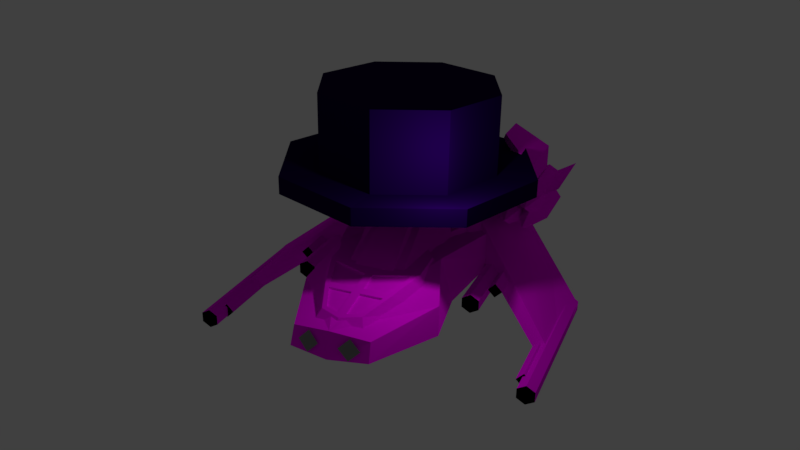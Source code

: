# Source: ShipDemo.blend  (saved by Blender 2.80.75; exported with 4.5.12 LTS)
import bpy
from mathutils import Matrix  # noqa: F401  (used for matrix-valued properties, if any)

bpy.ops.wm.read_factory_settings(use_empty=True)
scene = bpy.context.scene
scene.name = 'Scene'

# ---- collections
col_collection_1 = bpy.data.collections.new('Collection 1'); scene.collection.children.link(col_collection_1)

# ---- images (referenced by path relative to the original .blend; pixels are not part of the script)
import os
ASSET_DIR = os.environ.get("B2B_ASSET_DIR", "")  # directory of the original .blend (textures are referenced by path, not embedded)
HERE = os.path.dirname(os.path.abspath(__file__))  # packed textures are extracted next to this script under _unpacked/

def load_image(name, relpath, width, height, colorspace="sRGB"):
    """Load a texture the original file referenced (path relative to the .blend, or extracted next to this script)."""
    p = next((c for c in (os.path.join(HERE, relpath), os.path.join(ASSET_DIR, relpath)) if relpath and os.path.exists(c)), "")
    if p:
        img = bpy.data.images.load(p, check_existing=True)
        img.name = name
    else:  # same state as the original file: an image datablock whose file is absent (Cycles renders it pink)
        img = bpy.data.images.new(name, width, height)
        img.source = "FILE"
        img.filepath = "//" + (relpath or name)
    img.colorspace_settings.name = colorspace
    return img
img_glow04_png = load_image('GLOW04.png', 'GLOW04.png', 1024, 1024, 'sRGB')
img_ship1_1_png = load_image('ship1-1.png', 'ship1-1.png', 1024, 1024, 'sRGB')
img_ship1_2_png = load_image('ship1-2.png', 'ship1-2.png', 1024, 1024, 'sRGB')
img_ship1_3_png = load_image('ship1-3.png', 'ship1-3.png', 1024, 1024, 'sRGB')
img_ship1_4_png = load_image('ship1-4.png', 'ship1-4.png', 1024, 1024, 'sRGB')
img_ship1_5_png = load_image('ship1-5.png', 'ship1-5.png', 1024, 1024, 'sRGB')

# ---- materials (node trees are filled in below, after node groups)
mat_purple = bpy.data.materials.new('PURPLE')
mat_purple.alpha_threshold = 0.0
mat_purple.use_transparent_shadow = False
mat_purple.diffuse_color = (0.009177, 0.0, 0.04696, 1.0)
mat_purple.roughness = 0.5
mat_glow04 = bpy.data.materials.new('GLOW04')
mat_glow04.alpha_threshold = 0.0
mat_glow04.use_transparent_shadow = False
mat_glow04.roughness = 0.5
mat_ship1_1 = bpy.data.materials.new('SHIP1-1')
mat_ship1_1.alpha_threshold = 0.0
mat_ship1_1.use_transparent_shadow = False
mat_ship1_1.roughness = 0.5
mat_ship1_1.specular_intensity = 0.5208
mat_ship1_2 = bpy.data.materials.new('SHIP1-2')
mat_ship1_2.alpha_threshold = 0.0
mat_ship1_2.use_transparent_shadow = False
mat_ship1_2.roughness = 0.5
mat_ship1_2.specular_intensity = 0.0
mat_ship1_3 = bpy.data.materials.new('SHIP1-3')
mat_ship1_3.alpha_threshold = 0.0
mat_ship1_3.use_transparent_shadow = False
mat_ship1_3.roughness = 0.5
mat_ship1_3.specular_intensity = 0.0
mat_ship1_4 = bpy.data.materials.new('SHIP1-4')
mat_ship1_4.alpha_threshold = 0.0
mat_ship1_4.use_transparent_shadow = False
mat_ship1_4.roughness = 0.5
mat_ship1_4.specular_intensity = 0.0
mat_ship1_5 = bpy.data.materials.new('SHIP1-5')
mat_ship1_5.alpha_threshold = 0.0
mat_ship1_5.use_transparent_shadow = False
mat_ship1_5.roughness = 0.5
mat_ship1_5.specular_intensity = 0.0
mat_black = bpy.data.materials.new('BLACK')
mat_black.alpha_threshold = 0.0
mat_black.use_transparent_shadow = False
mat_black.diffuse_color = (0.0, 0.0, 0.0, 1.0)
mat_black.roughness = 0.5
mat_black_002 = bpy.data.materials.new('BLACK.002')
mat_black_002.alpha_threshold = 0.0
mat_black_002.use_transparent_shadow = False
mat_black_002.diffuse_color = (0.0, 0.0, 0.0, 1.0)
mat_black_002.roughness = 0.5
mat_gray = bpy.data.materials.new('GRAY')
mat_gray.alpha_threshold = 0.0
mat_gray.use_transparent_shadow = False
mat_gray.diffuse_color = (0.233, 0.233, 0.233, 1.0)
mat_gray.roughness = 0.5
mat_gray.specular_intensity = 0.0

# ---- material node trees
mat_glow04.use_nodes = True; mat_glow04.node_tree.nodes.clear()
_N = mat_glow04.node_tree.nodes; _L = mat_glow04.node_tree.links
n0 = _N.new('ShaderNodeOutputMaterial'); n0.name = 'Material Output'; n0.location = (300, 300)
n1 = _N.new('ShaderNodeBsdfDiffuse'); n1.name = 'Diffuse BSDF'; n1.location = (10, 300)
n1.inputs[1].default_value = 0.5
n2 = _N.new('ShaderNodeTexImage'); n2.name = 'Image Texture'; n2.location = (-280, 280)
n2.image = img_glow04_png
n2.interpolation = 'Closest'
n3 = _N.new('ShaderNodeTexCoord'); n3.name = 'Texture Coordinate'; n3.location = (-470, 280)
_L.new(n1.outputs[0], n0.inputs[0])
_L.new(n2.outputs[0], n1.inputs[0])
_L.new(n3.outputs[2], n2.inputs[0])
n0.is_active_output = True
mat_ship1_1.use_nodes = True; mat_ship1_1.node_tree.nodes.clear()
_N = mat_ship1_1.node_tree.nodes; _L = mat_ship1_1.node_tree.links
n0 = _N.new('ShaderNodeOutputMaterial'); n0.name = 'Material Output'; n0.location = (300, 300)
n1 = _N.new('ShaderNodeBsdfDiffuse'); n1.name = 'Diffuse BSDF'; n1.location = (10, 300)
n1.inputs[1].default_value = 0.5
n2 = _N.new('ShaderNodeTexImage'); n2.name = 'Image Texture'; n2.location = (-280, 280)
n2.image = img_ship1_1_png
n2.interpolation = 'Closest'
n3 = _N.new('ShaderNodeTexCoord'); n3.name = 'Texture Coordinate'; n3.location = (-470, 280)
_L.new(n1.outputs[0], n0.inputs[0])
_L.new(n2.outputs[0], n1.inputs[0])
_L.new(n3.outputs[2], n2.inputs[0])
n0.is_active_output = True
mat_ship1_2.use_nodes = True; mat_ship1_2.node_tree.nodes.clear()
_N = mat_ship1_2.node_tree.nodes; _L = mat_ship1_2.node_tree.links
n0 = _N.new('ShaderNodeOutputMaterial'); n0.name = 'Material Output'; n0.location = (300, 300)
n1 = _N.new('ShaderNodeBsdfDiffuse'); n1.name = 'Diffuse BSDF'; n1.location = (10, 300)
n1.inputs[1].default_value = 0.5
n2 = _N.new('ShaderNodeTexImage'); n2.name = 'Image Texture'; n2.location = (-280, 280)
n2.image = img_ship1_2_png
n2.interpolation = 'Closest'
_L.new(n1.outputs[0], n0.inputs[0])
_L.new(n2.outputs[0], n1.inputs[0])
n0.is_active_output = True
mat_ship1_3.use_nodes = True; mat_ship1_3.node_tree.nodes.clear()
_N = mat_ship1_3.node_tree.nodes; _L = mat_ship1_3.node_tree.links
n0 = _N.new('ShaderNodeOutputMaterial'); n0.name = 'Material Output'; n0.location = (300, 300)
n1 = _N.new('ShaderNodeBsdfDiffuse'); n1.name = 'Diffuse BSDF'; n1.location = (10, 300)
n1.inputs[1].default_value = 5.0
n2 = _N.new('ShaderNodeTexImage'); n2.name = 'Image Texture'; n2.location = (-280, 280)
n2.image = img_ship1_3_png
n2.interpolation = 'Closest'
_L.new(n1.outputs[0], n0.inputs[0])
_L.new(n2.outputs[0], n1.inputs[0])
n0.is_active_output = True
mat_ship1_4.use_nodes = True; mat_ship1_4.node_tree.nodes.clear()
_N = mat_ship1_4.node_tree.nodes; _L = mat_ship1_4.node_tree.links
n0 = _N.new('ShaderNodeOutputMaterial'); n0.name = 'Material Output'; n0.location = (300, 300)
n1 = _N.new('ShaderNodeBsdfDiffuse'); n1.name = 'Diffuse BSDF'; n1.location = (10, 300)
n1.inputs[1].default_value = 0.5
n2 = _N.new('ShaderNodeTexImage'); n2.name = 'Image Texture'; n2.location = (-280, 280)
n2.image = img_ship1_4_png
n2.interpolation = 'Closest'
_L.new(n1.outputs[0], n0.inputs[0])
_L.new(n2.outputs[0], n1.inputs[0])
n0.is_active_output = True
mat_ship1_5.use_nodes = True; mat_ship1_5.node_tree.nodes.clear()
_N = mat_ship1_5.node_tree.nodes; _L = mat_ship1_5.node_tree.links
n0 = _N.new('ShaderNodeOutputMaterial'); n0.name = 'Material Output'; n0.location = (300, 300)
n1 = _N.new('ShaderNodeBsdfDiffuse'); n1.name = 'Diffuse BSDF'; n1.location = (10, 300)
n1.inputs[1].default_value = 0.5
n2 = _N.new('ShaderNodeTexImage'); n2.name = 'Image Texture'; n2.location = (-280, 280)
n2.image = img_ship1_5_png
n2.interpolation = 'Closest'
_L.new(n1.outputs[0], n0.inputs[0])
_L.new(n2.outputs[0], n1.inputs[0])
n0.is_active_output = True

# ---- world
world_world = bpy.data.worlds.new('World'); scene.world = world_world
world_world.color = (0.05088, 0.05088, 0.05088)
world_world.use_sun_shadow = False
world_world.sun_shadow_jitter_overblur = 0.0
world_world.cycles.sampling_method = 'MANUAL'

# ---- cameras
cam_camera = bpy.data.cameras.new('Camera')
cam_camera.clip_end = 100.0
cam_camera.lens = 35.0
cam_camera.sensor_width = 32.0
cam_camera.sensor_height = 18.0
cam_camera.ortho_scale = 7.314
cam_camera.dof.focus_distance = 0.0
cam_camera.dof.aperture_fstop = 128.0

# ---- lights
light_lamp = bpy.data.lights.new('Lamp', 'POINT')
light_lamp.transmission_factor = 0.0
light_lamp.cutoff_distance = 30.0
light_lamp.energy = 100.0
light_lamp.shadow_buffer_clip_start = 1.001
light_lamp.shadow_soft_size = 0.1
light_lamp.shadow_maximum_resolution = 0.006
light_lamp.use_absolute_resolution = True

# ---- meshes
me_cylinder = bpy.data.meshes.new('Cylinder')
me_cylinder.from_pydata([(5.393e-09, 2.0, -0.2537), (5.393e-09, 2.0, 1.746), (1.414, 1.414, -0.2537), (1.414, 1.414, 1.746), (2.0, -9.04e-08, -0.2537), (2.0, -9.04e-08, 1.746), (1.414, -1.414, -0.2537), (1.414, -1.414, 1.746), (-1.695e-07, -2.0, -0.2537), (-1.695e-07, -2.0, 1.746), (-1.414, -1.414, -0.2537), (-1.414, -1.414, 1.746), (-2.0, 2.087e-08, -0.2537), (-2.0, 2.087e-08, 1.746), (-1.414, 1.414, -0.2537), (-1.414, 1.414, 1.746), (5.393e-09, 2.0, 0.01493), (1.414, 1.414, 0.01493), (2.0, -9.04e-08, 0.01493), (1.414, -1.414, 0.01493), (-1.695e-07, -2.0, 0.01493), (-1.414, -1.414, 0.01493), (-2.0, 2.087e-08, 0.01493), (-1.414, 1.414, 0.01493), (5.075e-08, 2.87, -0.3121), (2.029, 2.029, -0.3121), (2.029, 2.029, 0.07334), (2.87, -1.414e-07, -0.3121), (2.87, -1.414e-07, 0.07334), (2.029, -2.029, -0.3121), (2.029, -2.029, 0.07334), (-2.001e-07, -2.87, -0.3121), (-2.001e-07, -2.87, 0.07334), (-2.029, -2.029, -0.3121), (-2.029, -2.029, 0.07334), (-2.87, 1.828e-08, -0.3121), (-2.87, 1.828e-08, 0.07334), (-2.029, 2.029, -0.3121), (-2.029, 2.029, 0.07334), (5.075e-08, 2.87, 0.07334)], [], [(16, 1, 3, 17), (17, 3, 5, 18), (18, 5, 7, 19), (19, 7, 9, 20), (20, 9, 11, 21), (21, 11, 13, 22), (3, 1, 15, 13, 11, 9, 7, 5), (22, 13, 15, 23), (23, 15, 1, 16), (0, 2, 4, 6, 8, 10, 12, 14), (0, 14, 37, 24), (6, 4, 27, 29), (19, 20, 32, 30), (10, 8, 31, 33), (20, 21, 34, 32), (21, 22, 36, 34), (14, 12, 35, 37), (4, 2, 25, 27), (37, 38, 39, 24), (35, 36, 38, 37), (33, 34, 36, 35), (31, 32, 34, 33), (29, 30, 32, 31), (27, 28, 30, 29), (25, 26, 28, 27), (24, 39, 26, 25), (18, 19, 30, 28), (2, 0, 24, 25), (17, 18, 28, 26), (12, 10, 33, 35), (16, 17, 26, 39), (23, 16, 39, 38), (8, 6, 29, 31), (22, 23, 38, 36)])
me_cylinder.materials.append(mat_purple)
me_cylinder.use_remesh_preserve_volume = False
me_cylinder.use_remesh_preserve_attributes = False
me_cylinder.use_mirror_vertex_groups = False
me_cylinder.update()
me_cube = bpy.data.meshes.new('Cube')
me_cube.from_pydata([(1.324, -1.0, -1.08), (1.0, -0.9964, -0.1422), (1.387, 0.3591, -1.08), (1.166, 0.6529, -0.04559), (0.9568, -0.5804, -1.08), (0.6703, -0.5696, -0.09567), (0.6358, -3.694, -0.9377), (0.4356, -3.302, -0.4775), (1.0, -1.727, -0.2063), (1.328, -1.727, -1.0), (1.182, 3.134, -0.8496), (1.166, 3.134, -0.04559), (1.677, 0.5335, -0.8056), (1.42, 0.9941, -0.04467), (3.423, -1.068, -1.928), (3.589, -1.068, -1.672), (3.422, 0.9949, -1.928), (3.589, 0.8169, -1.672), (0.9028, 2.487, -0.07005), (0.7178, -2.596, -0.3419), (1.535, 3.385, -0.7935), (1.535, 3.385, -0.04497), (1.092, 2.728, -0.2286), (0.9028, 1.857, -0.07005), (1.092, 1.698, -0.2286), (2.421, 1.241, 0.8167), (2.15, 1.434, 0.9753), (2.421, 2.852, 0.8167), (2.15, 2.614, 0.9753), (2.418, 1.241, 1.315), (2.115, 1.456, 1.241), (2.418, 2.852, 1.315), (2.115, 2.599, 1.241), (1.705, 1.566, 1.901), (1.636, 1.66, 1.75), (1.705, 2.414, 1.901), (1.636, 2.294, 1.75), (0.4224, -1.798, -0.2179), (0.3782, 1.085, -0.05042), (0.2731, 0.4813, 0.5996), (0.6165, -0.00595, -0.0785), (0.2731, -0.1821, 0.5996), (1.038, 2.846, -0.6148), (0.6479, 2.846, -0.7765), (0.6479, 2.125, 0.229), (0.6479, 3.818, -0.7765), (0.8983, 2.125, 0.1253), (1.038, 3.818, -0.6148), (1.125, 2.489, -0.1882), (1.2, 3.818, -0.2243), (0.9856, 2.489, 0.1494), (1.038, 3.818, 0.1662), (0.6479, 2.489, 0.2893), (0.6479, 3.818, 0.3279), (0.3103, 2.489, 0.1494), (0.2574, 3.818, 0.1662), (0.1704, 2.489, -0.1882), (0.0957, 3.818, -0.2243), (1.002, 2.125, -0.125), (0.2574, 3.818, -0.6148), (1.2, 2.846, -0.2243), (1.038, 2.846, 0.1662), (0.6479, 2.846, 0.3279), (0.2574, 2.846, 0.1662), (0.0957, 2.846, -0.2243), (0.2574, 2.846, -0.6148), (0.3976, 2.125, 0.1253), (0.2939, 2.125, -0.125), (0.6479, 1.429, -0.05886), (0.08589, -2.042, -0.2553), (0.8406, -1.815, -0.22), (0.08589, -2.51, -0.3284), (0.6601, -2.51, -0.3284), (0.5885, -2.683, -0.3555), (0.3675, -3.227, -0.4628), (0.08781, -3.315, -0.4796), (0.08771, -2.683, -0.3555), (0.08587, -2.033, -0.3023), (0.8406, -1.807, -0.2669), (0.08587, -2.501, -0.3753), (0.6601, -2.501, -0.3753), (0.5885, -2.675, -0.4024), (0.3675, -3.219, -0.5097), (0.0878, -3.307, -0.5266), (0.0877, -2.675, -0.4024), (2.407, 1.391, 0.1932), (2.407, 3.186, 0.1932), (2.642, 1.391, 0.3286), (2.642, 3.186, 0.3286), (2.642, 1.391, 0.5994), (2.642, 3.186, 0.5994), (2.407, 1.391, 0.7347), (2.407, 3.186, 0.7347), (2.173, 1.391, 0.5994), (2.173, 3.186, 0.5994), (2.173, 1.391, 0.3286), (2.173, 3.186, 0.3286), (3.381, -2.64, -1.934), (3.381, 1.226, -1.718), (3.381, -2.64, -1.718), (2.407, 0.9291, 0.464), (3.568, 1.226, -1.61), (3.568, -2.64, -1.61), (3.755, 1.226, -1.718), (3.755, -2.64, -1.718), (3.755, 1.226, -1.934), (3.755, -2.64, -1.934), (3.568, 1.226, -2.042), (3.568, -2.64, -2.042), (3.381, 1.226, -1.934), (1.727, -1.15, -1.08), (1.727, 0.7233, -0.8643), (1.727, -1.15, -0.8643), (1.914, 0.7233, -0.7562), (1.914, -1.15, -0.7562), (2.101, 0.7233, -0.8643), (2.101, -1.15, -0.8643), (2.101, 0.7233, -1.08), (2.101, -1.15, -1.08), (1.914, 0.7233, -1.189), (1.914, -1.15, -1.189), (1.727, 0.7233, -1.08), (1.914, 1.053, -0.9724), (1.966, 1.391, -0.181), (1.966, 3.186, -0.181), (2.2, 1.391, -0.04561), (2.2, 3.186, -0.04561), (2.2, 1.391, 0.2251), (2.2, 3.186, 0.2251), (1.966, 1.391, 0.3605), (1.966, 3.186, 0.3605), (1.731, 1.391, 0.2251), (1.731, 3.186, 0.2251), (1.731, 1.391, -0.04561), (1.731, 3.186, -0.04561), (1.966, 0.9291, 0.08977), (-1.324, -1.0, -1.08), (-1.0, -0.9964, -0.1422), (-1.387, 0.3591, -1.08), (-1.166, 0.6529, -0.04559), (-0.9568, -0.5804, -1.08), (-0.6703, -0.5696, -0.09567), (-0.6358, -3.694, -0.9377), (-0.4356, -3.302, -0.4775), (-1.0, -1.727, -0.2063), (-1.328, -1.727, -1.0), (-1.182, 3.134, -0.8496), (-1.166, 3.134, -0.04559), (0.0, -3.857, -0.9377), (0.0, -3.466, -0.5077), (0.0, -1.727, -0.2063), (0.0, 2.76, -0.8496), (0.0, 2.831, -0.04559), (-1.677, 0.5335, -0.8056), (-1.42, 0.9941, -0.04467), (-3.423, -1.068, -1.928), (-3.589, -1.068, -1.672), (-3.422, 0.9949, -1.928), (-3.589, 0.8169, -1.672), (-0.9028, 2.487, -0.07005), (-0.7178, -2.596, -0.3419), (-1.535, 3.385, -0.7935), (-1.535, 3.385, -0.04497), (-1.092, 2.728, -0.2286), (-0.9028, 1.857, -0.07005), (-1.092, 1.698, -0.2286), (-2.421, 1.241, 0.8167), (-2.15, 1.434, 0.9753), (-2.421, 2.852, 0.8167), (-2.15, 2.614, 0.9753), (-2.418, 1.241, 1.315), (-2.115, 1.456, 1.241), (-2.418, 2.852, 1.315), (-2.115, 2.599, 1.241), (-1.705, 1.566, 1.901), (-1.636, 1.66, 1.75), (-1.705, 2.414, 1.901), (-1.636, 2.294, 1.75), (-0.4224, -1.798, -0.2179), (-0.3782, 1.085, -0.05042), (-0.2731, 0.4813, 0.5996), (-0.6165, -0.00595, -0.0785), (-0.2731, -0.1821, 0.5996), (-1.038, 2.846, -0.6148), (-0.6479, 2.846, -0.7765), (-0.6479, 2.118, 0.2306), (-0.6479, 3.818, -0.7765), (-0.9004, 2.118, 0.126), (-1.038, 3.818, -0.6148), (-1.121, 2.489, -0.1861), (-1.2, 3.818, -0.2243), (-0.9825, 2.489, 0.1485), (-1.038, 3.818, 0.1662), (-0.6479, 2.489, 0.2871), (-0.6479, 3.818, 0.3279), (-0.3133, 2.489, 0.1485), (-0.2574, 3.818, 0.1662), (-0.1747, 2.489, -0.1861), (-0.0957, 3.818, -0.2243), (-1.005, 2.118, -0.1265), (-0.2574, 3.818, -0.6148), (-1.2, 2.846, -0.2243), (-1.038, 2.846, 0.1662), (-0.6479, 2.846, 0.3279), (-0.2574, 2.846, 0.1662), (-0.0957, 2.846, -0.2243), (-0.2574, 2.846, -0.6148), (-0.3954, 2.118, 0.126), (-0.2909, 2.118, -0.1265), (-0.6479, 1.429, -0.05886), (-0.08589, -2.042, -0.2553), (-0.8406, -1.815, -0.22), (-0.08589, -2.51, -0.3284), (-0.6601, -2.51, -0.3284), (-0.5885, -2.683, -0.3555), (-0.3675, -3.227, -0.4628), (-0.08781, -3.315, -0.4796), (-0.08771, -2.683, -0.3555), (0.08781, -3.315, -0.4796), (-0.08781, -3.315, -0.4796), (-0.08587, -2.033, -0.3023), (-0.8406, -1.807, -0.2669), (-0.08587, -2.501, -0.3753), (-0.6601, -2.501, -0.3753), (-0.5885, -2.675, -0.4024), (-0.3675, -3.219, -0.5097), (-0.0878, -3.307, -0.5266), (-0.0877, -2.675, -0.4024), (-2.407, 1.391, 0.1932), (-2.407, 3.186, 0.1932), (-2.642, 1.391, 0.3286), (-2.642, 3.186, 0.3286), (-2.642, 1.391, 0.5994), (-2.642, 3.186, 0.5994), (-2.407, 1.391, 0.7347), (-2.407, 3.186, 0.7347), (-2.173, 1.391, 0.5994), (-2.173, 3.186, 0.5994), (-2.173, 1.391, 0.3286), (-2.173, 3.186, 0.3286), (-3.381, -2.64, -1.934), (-3.381, 1.226, -1.718), (-3.381, -2.64, -1.718), (-2.407, 0.9291, 0.464), (-3.568, 1.226, -1.61), (-3.568, -2.64, -1.61), (-3.755, 1.226, -1.718), (-3.755, -2.64, -1.718), (-3.755, 1.226, -1.934), (-3.755, -2.64, -1.934), (-3.568, 1.226, -2.042), (-3.568, -2.64, -2.042), (-3.381, 1.226, -1.934), (-1.727, -1.15, -1.08), (-1.727, 0.7233, -0.8643), (-1.727, -1.15, -0.8643), (-1.914, 0.7233, -0.7562), (-1.914, -1.15, -0.7562), (-2.101, 0.7233, -0.8643), (-2.101, -1.15, -0.8643), (-2.101, 0.7233, -1.08), (-2.101, -1.15, -1.08), (-1.914, 0.7233, -1.189), (-1.914, -1.15, -1.189), (-1.727, 0.7233, -1.08), (-1.914, 1.053, -0.9724), (-1.966, 1.391, -0.181), (-1.966, 3.186, -0.181), (-2.2, 1.391, -0.04561), (-2.2, 3.186, -0.04561), (-2.2, 1.391, 0.2251), (-2.2, 3.186, 0.2251), (-1.966, 1.391, 0.3605), (-1.966, 3.186, 0.3605), (-1.731, 1.391, 0.2251), (-1.731, 3.186, 0.2251), (-1.731, 1.391, -0.04561), (-1.731, 3.186, -0.04561), (-1.966, 0.9291, 0.08977)], [(216, 219), (75, 218)], [(22, 18, 28, 27), (4, 5, 1, 0), (25, 27, 31, 29), (138, 151, 2), (2, 4, 140, 138), (2, 3, 5, 4), (0, 1, 8, 9), (151, 152, 11, 10), (10, 11, 21, 20), (151, 138, 146), (8, 1, 150), (149, 218, 219), (6, 7, 149, 148), (3, 152, 139), (137, 150, 1), (16, 20, 21, 17), (3, 2, 12, 13), (8, 150, 69, 70), (120, 119, 117, 118), (20, 16, 14, 12), (13, 12, 14, 15), (6, 9, 8, 19, 7), (3, 13, 21, 11), (25, 26, 23, 24), (15, 17, 21, 13), (2, 10, 20, 12), (11, 152, 3), (22, 27, 25, 24), (28, 18, 23, 26), (31, 32, 36, 35), (26, 25, 29, 30), (27, 28, 32, 31), (28, 26, 30, 32), (35, 36, 34, 33), (32, 30, 34, 36), (29, 31, 35, 33), (30, 29, 33, 34), (40, 41, 37), (38, 39, 41, 40), (48, 50, 46, 58), (43, 45, 47, 42), (48, 60, 61, 50), (42, 47, 49, 60), (50, 61, 62, 52), (60, 49, 51, 61), (58, 46, 68), (52, 62, 63, 54), (61, 51, 53, 62), (46, 44, 68), (54, 63, 64, 56), (62, 53, 55, 63), (66, 67, 68), (54, 56, 67, 66), (63, 55, 57, 64), (50, 52, 44, 46), (64, 57, 59, 65), (52, 54, 66, 44), (65, 59, 45, 43), (44, 66, 68), (188, 190, 192, 194, 196, 198, 200, 186), (69, 71, 79, 77), (19, 72, 73), (75, 74, 82, 83), (7, 19, 73, 74), (149, 7, 74, 218), (69, 150, 210), (19, 8, 70, 72), (72, 71, 76, 73), (78, 77, 79, 80), (81, 84, 83, 82), (70, 69, 77, 78), (76, 75, 83, 84), (74, 73, 81, 82), (72, 70, 78, 80), (71, 72, 80, 79), (73, 76, 84, 81), (85, 86, 88, 87), (87, 88, 90, 89), (89, 90, 92, 91), (91, 92, 94, 93), (88, 86, 96, 94, 92, 90), (93, 94, 96, 95), (95, 96, 86, 85), (87, 89, 100), (108, 107, 105, 106), (93, 95, 100), (85, 87, 100), (89, 91, 100), (95, 85, 100), (91, 93, 100), (102, 101, 98, 99), (104, 103, 101, 102), (106, 105, 103, 104), (108, 106, 104, 102, 99, 97), (99, 98, 109, 97), (97, 109, 107, 108), (98, 101, 103, 105, 107, 109), (114, 113, 111, 112), (116, 115, 113, 114), (118, 117, 115, 116), (120, 118, 116, 114, 112, 110), (112, 111, 121, 110), (110, 121, 119, 120), (119, 121, 122), (117, 119, 122), (121, 111, 122), (123, 124, 126, 125), (125, 126, 128, 127), (127, 128, 130, 129), (129, 130, 132, 131), (126, 124, 134, 132, 130, 128), (131, 132, 134, 133), (133, 134, 124, 123), (125, 127, 135), (131, 133, 135), (123, 125, 135), (127, 129, 135), (133, 123, 135), (129, 131, 135), (163, 168, 169, 159), (140, 136, 137, 141), (166, 170, 172, 168), (4, 0, 136, 140), (0, 9, 145, 136), (138, 140, 141, 139), (148, 142, 145, 9, 6), (136, 145, 144, 137), (151, 146, 147, 152), (146, 161, 162, 147), (10, 2, 151), (144, 150, 137), (219, 218, 76, 217), (142, 148, 149, 143), (5, 3, 139, 141), (219, 215, 143, 149), (157, 158, 162, 161), (139, 154, 153, 138), (144, 211, 210, 150), (263, 261, 260, 262), (161, 153, 155, 157), (154, 156, 155, 153), (142, 143, 160, 144, 145), (139, 147, 162, 154), (166, 165, 164, 167), (156, 154, 162, 158), (138, 153, 161, 146), (139, 152, 147), (163, 165, 166, 168), (169, 167, 164, 159), (172, 176, 177, 173), (167, 171, 170, 166), (168, 172, 173, 169), (169, 173, 171, 167), (176, 174, 175, 177), (173, 177, 175, 171), (170, 174, 176, 172), (171, 175, 174, 170), (181, 178, 182), (179, 181, 182, 180), (189, 199, 187, 191), (184, 183, 188, 186), (189, 191, 202, 201), (183, 201, 190, 188), (191, 193, 203, 202), (201, 202, 192, 190), (199, 209, 187), (193, 195, 204, 203), (202, 203, 194, 192), (187, 209, 185), (195, 197, 205, 204), (203, 204, 196, 194), (207, 209, 208), (195, 207, 208, 197), (204, 205, 198, 196), (191, 187, 185, 193), (205, 206, 200, 198), (193, 185, 207, 195), (206, 184, 186, 200), (185, 209, 207), (210, 220, 222, 212), (160, 214, 213), (216, 226, 225, 215), (143, 215, 214, 160), (212, 217, 76, 71), (212, 71, 69, 210), (1, 5, 141, 137), (160, 213, 211, 144), (213, 214, 217, 212), (221, 223, 222, 220), (224, 225, 226, 227), (211, 221, 220, 210), (217, 227, 226, 216), (215, 225, 224, 214), (213, 223, 221, 211), (212, 222, 223, 213), (214, 224, 227, 217), (228, 230, 231, 229), (230, 232, 233, 231), (232, 234, 235, 233), (234, 236, 237, 235), (231, 233, 235, 237, 239, 229), (236, 238, 239, 237), (238, 228, 229, 239), (230, 243, 232), (251, 249, 248, 250), (236, 243, 238), (228, 243, 230), (232, 243, 234), (238, 243, 228), (234, 243, 236), (245, 242, 241, 244), (247, 245, 244, 246), (249, 247, 246, 248), (251, 240, 242, 245, 247, 249), (242, 240, 252, 241), (240, 251, 250, 252), (241, 252, 250, 248, 246, 244), (257, 255, 254, 256), (259, 257, 256, 258), (261, 259, 258, 260), (263, 253, 255, 257, 259, 261), (255, 253, 264, 254), (253, 263, 262, 264), (262, 265, 264), (260, 265, 262), (264, 265, 254), (266, 268, 269, 267), (268, 270, 271, 269), (270, 272, 273, 271), (272, 274, 275, 273), (269, 271, 273, 275, 277, 267), (274, 276, 277, 275), (276, 266, 267, 277), (268, 278, 270), (274, 278, 276), (266, 278, 268), (270, 278, 272), (276, 278, 266), (272, 278, 274), (38, 179, 180, 39), (41, 39, 180, 182), (37, 41, 182, 178), (49, 47, 45, 59, 57, 55, 53, 51)])
me_cube.polygons.foreach_set('material_index', [1, 1, 1, 1, 1, 3, 1, 1, 1, 1, 1, 1, 1, 1, 1, 1, 1, 1, 4, 1, 1, 1, 1, 1, 5, 1, 1, 1, 1, 1, 1, 1, 1, 1, 1, 1, 1, 2, 3, 1, 5, 1, 5, 1, 5, 1, 1, 5, 1, 1, 5, 1, 1, 5, 1, 5, 1, 5, 1, 0, 1, 1, 1, 1, 1, 1, 1, 1, 1, 1, 1, 1, 1, 1, 1, 1, 4, 4, 4, 4, 6, 4, 4, 4, 4, 4, 4, 4, 4, 4, 4, 4, 4, 6, 4, 4, 4, 4, 4, 4, 6, 4, 4, 4, 4, 4, 4, 4, 4, 4, 6, 4, 4, 4, 4, 4, 4, 4, 4, 1, 1, 1, 1, 1, 3, 1, 1, 1, 1, 1, 1, 1, 1, 1, 1, 1, 1, 1, 4, 1, 1, 1, 1, 1, 5, 1, 1, 1, 1, 1, 1, 1, 1, 1, 1, 1, 1, 2, 3, 1, 5, 1, 5, 1, 5, 1, 1, 5, 1, 1, 5, 1, 1, 5, 1, 5, 1, 5, 1, 1, 1, 1, 1, 1, 1, 1, 1, 1, 1, 1, 1, 1, 1, 1, 1, 1, 4, 4, 4, 4, 6, 4, 4, 4, 4, 4, 4, 4, 4, 4, 4, 4, 4, 6, 4, 4, 4, 4, 4, 4, 6, 4, 4, 4, 4, 4, 4, 4, 4, 4, 6, 4, 4, 4, 4, 4, 4, 4, 4, 1, 1, 3, 0])
_uv = me_cube.uv_layers.new(name='UVMap')
_uv.uv.foreach_set('vector', [-0.5024, -0.3363, -0.327, -0.3363, -0.3303, 0.6614, -0.5321, 0.5406, 1.563, -0.4366, 0.9946, -0.4002, 1.054, -0.6951, 1.604, -0.7441, 0.5705, 0.5934, 1.533, 0.5731, 1.539, 0.8711, 0.5768, 0.8914, 1.267, -0.05082, 0.4964, 1.283, -0.2743, -0.05082, -0.2743, -0.05082, -0.03517, -0.5727, 1.028, -0.5727, 1.267, -0.05082, 0.8681, 0.1192, 1.007, 0.5008, -0.003308, 0.4009, 0.08265, -0.01922, 1.604, -0.7441, 1.054, -0.6951, 1.053, -1.103, 1.528, -1.144, 0.5, 2.164, 0.5, 1.64, 1.303, 1.765, 1.208, 2.23, 1.208, 2.23, 1.303, 1.765, 1.551, 1.867, 1.438, 2.258, 0.4964, 1.283, 1.267, -0.05082, 1.153, 1.491, 1.053, -1.103, 1.054, -0.6951, 0.5, -1.099, 0.5, -2.07, 0.5487, -1.985, 0.4514, -1.985, 0.8793, -2.303, 0.7416, -1.977, 0.5, -2.07, 0.5258, -2.392, 1.147, 0.2212, 0.5, 1.64, -0.1467, 0.2212, -0.05442, -0.6952, 0.5, -1.099, 1.054, -0.6951, 2.856, 3.309, 1.438, 2.258, 1.551, 1.867, 3.021, 3.212, 1.147, 0.2212, 1.542, -0.291, 1.621, -0.04641, 1.316, 0.4063, 1.053, -1.103, 0.5, -1.099, 0.5471, -1.274, 0.9635, -1.151, 0.2121, 0.9987, 0.2121, 0.167, 0.3081, 0.167, 0.3081, 0.9987, -0.4106, 1.634, -1.645, 0.3164, -1.654, -0.8294, -0.494, 0.05042, 1.316, 0.4063, 1.621, -0.04641, 3.041, -0.656, 3.112, -0.4911, 0.9325, -2.27, 1.503, -1.277, 1.053, -1.103, 0.89, -1.581, 0.7416, -1.977, 1.147, 0.2212, 1.316, 0.4063, 1.551, 1.867, 1.303, 1.765, 0.5705, 0.5934, 0.3743, 0.6934, 0.3942, -0.3816, 0.5377, -0.3816, -0.04974, -0.0032, 0.4172, -0.0032, 1.144, 0.5106, 0.4008, 0.5106, -0.2743, -0.05082, -0.1605, 1.491, -0.4106, 1.634, -0.494, 0.05042, 1.303, 1.765, 0.5, 1.64, 1.147, 0.2212, 1.438, -0.4357, 1.533, 0.5731, 0.5705, 0.5934, 0.8225, -0.4227, -0.3303, 0.6614, -0.21, -0.3068, 0.1658, -0.2897, 0.3743, 0.6934, -0.5679, 0.8365, -0.3284, 0.8218, -0.3004, 1.209, -0.4731, 1.209, 0.3743, 0.6934, 0.5705, 0.5934, 0.5768, 0.8914, 0.3537, 0.8527, -0.5321, 0.5406, -0.3303, 0.6614, -0.3284, 0.8218, -0.5679, 0.8365, -0.3303, 0.6614, 0.3743, 0.6934, 0.3537, 0.8527, -0.3284, 0.8218, -0.2414, 1.344, -0.165, 1.247, 0.2133, 1.264, 0.2651, 1.367, -0.3284, 0.8218, 0.3537, 0.8527, 0.2133, 1.264, -0.165, 1.247, 0.5768, 0.8914, 1.539, 0.8711, 1.289, 1.428, 0.7824, 1.439, 0.3537, 0.8527, 0.5768, 0.8914, 0.5348, 1.356, 0.3799, 1.356, 0.8764, 0.4789, 0.9558, 0.9755, -0.05324, 0.4789, 0.75, 0.4727, 0.6896, 0.968, 0.2973, 0.968, 0.2218, 0.4727, 0.9006, 0.3171, 0.7137, 0.3171, 0.708, 0.1253, 0.8466, 0.1253, 1.365, 0.5023, 1.365, 0.9994, 1.148, 0.9994, 1.148, 0.5023, 0.9006, 0.3171, 0.9323, 0.5023, 0.7161, 0.5023, 0.7137, 0.3171, 1.148, 0.5023, 1.148, 0.9994, 0.9323, 0.9994, 0.9323, 0.5023, 0.6944, 0.3183, 0.7161, 0.5023, 0.4999, 0.5023, 0.5075, 0.3183, 0.9323, 0.5023, 0.9323, 0.9994, 0.7161, 0.9994, 0.7161, 0.5023, 0.8466, 0.1253, 0.708, 0.1253, 0.746, -0.2623, 0.4924, 0.3183, 0.4999, 0.5023, 0.2837, 0.5023, 0.3054, 0.3183, 0.7161, 0.5023, 0.7161, 0.9994, 0.4999, 0.9993, 0.4999, 0.5023, 0.6579, 0.13, 0.5193, 0.13, 0.5756, -0.2507, 0.2861, 0.3171, 0.2837, 0.5023, 0.06753, 0.5023, 0.09921, 0.3171, 0.4999, 0.5023, 0.4999, 0.9993, 0.2837, 0.9994, 0.2837, 0.5023, 0.2918, 0.1253, 0.1532, 0.1253, 0.2538, -0.2623, 0.2861, 0.3171, 0.09921, 0.3171, 0.1532, 0.1253, 0.2918, 0.1253, 0.2837, 0.5023, 0.2837, 0.9994, 0.06753, 0.9994, 0.06753, 0.5023, 0.6944, 0.3183, 0.5075, 0.3183, 0.5193, 0.13, 0.6579, 0.13, 0.06753, 0.5023, 0.06753, 0.9994, -0.1487, 0.9994, -0.1487, 0.5023, 0.4924, 0.3183, 0.3054, 0.3183, 0.3419, 0.13, 0.4805, 0.13, -0.1487, 0.5023, -0.1487, 0.9994, -0.3648, 0.9994, -0.3648, 0.5023, 0.4805, 0.13, 0.3419, 0.13, 0.4242, -0.2507, 0.8564, 0.8498, 0.9994, 0.4954, 0.8498, 0.1436, 0.4954, 0.0006099, 0.1436, 0.1502, 0.0006097, 0.5046, 0.1502, 0.8564, 0.5046, 0.9994, 1.55e-05, 0.003754, 0.1848, 9.029e-05, 0.1848, 0.0187, 1.555e-05, 0.02236, 0.89, -1.581, 0.8592, -1.533, 0.8205, -1.629, 0.6836, 0.02344, 0.5392, 0.02411, 0.5392, 0.0006811, 0.6836, 1.721e-05, 0.7416, -1.977, 0.89, -1.581, 0.8205, -1.629, 0.7035, -1.935, 0.5, -2.07, 0.7416, -1.977, 0.7035, -1.935, 0.5487, -1.985, 0.5471, -1.274, 0.5, -1.099, 0.4529, -1.274, 0.89, -1.581, 1.053, -1.103, 0.9635, -1.151, 0.8592, -1.533, 0.8592, -1.533, 0.547, -1.534, 0.5481, -1.63, 0.8205, -1.629, 0.4295, 0.4, 0.0001475, 0.2696, 0.0001509, 0.0001475, 0.3268, 0.0001517, 0.9999, 0.3665, 0.715, 0.3666, 0.715, 0.0001475, 0.8741, 0.0512, 0.6921, 0.005431, 1.0, 0.003756, 1.0, 0.02236, 0.6921, 0.02404, 1.0, 0.02955, 0.6836, 0.02344, 0.6836, 1.721e-05, 1.0, 0.006126, 0.5392, 0.02411, 0.2461, 0.02963, 0.2461, 0.006208, 0.5392, 0.0006811, 0.4089, 1.55e-05, 0.6921, 0.005431, 0.6921, 0.02404, 0.4089, 0.01862, 0.1848, 9.029e-05, 0.4089, 1.55e-05, 0.4089, 0.01862, 0.1848, 0.0187, 0.2461, 0.02963, 1.744e-05, 0.02955, 1.721e-05, 0.006125, 0.2461, 0.006208, 0.383, 0.7793, 0.383, 0.003142, 0.5, 0.003142, 0.5, 0.7793, 0.5, 0.7793, 0.5, 0.003142, 0.617, 0.003141, 0.617, 0.7793, 0.617, 0.7793, 0.617, 0.003141, 0.734, 0.00314, 0.734, 0.7793, 0.734, 0.7793, 0.734, 0.00314, 0.851, 0.00314, 0.8511, 0.7793, 0.0652, 0.25, 0.4981, 9.304e-05, 0.9311, 0.25, 0.9311, 0.75, 0.4981, 0.9999, 0.0652, 0.75, 0.149, 0.7793, 0.1489, 0.003143, 0.266, 0.003143, 0.266, 0.7793, 0.266, 0.7793, 0.266, 0.003143, 0.383, 0.003142, 0.383, 0.7793, 0.5, 0.7793, 0.617, 0.7793, 0.5585, 1.003, 0.3471, 0.9975, 0.3471, 0.08587, 0.398, 0.08587, 0.398, 0.9975, 0.149, 0.7793, 0.266, 0.7793, 0.2075, 1.003, 0.383, 0.7793, 0.5, 0.7793, 0.4415, 1.003, 0.617, 0.7793, 0.734, 0.7793, 0.6755, 1.003, 0.266, 0.7793, 0.383, 0.7793, 0.3245, 1.003, 0.734, 0.7793, 0.8511, 0.7793, 0.7925, 1.003, 0.5, 0.9975, 0.5, 0.08587, 0.551, 0.08587, 0.551, 0.9975, 0.449, 0.9975, 0.449, 0.08587, 0.5, 0.08587, 0.5, 0.9975, 0.398, 0.9975, 0.398, 0.08587, 0.449, 0.08587, 0.449, 0.9975, 0.7165, 0.5002, 0.9329, 0.6251, 0.9329, 0.8749, 0.7165, 0.9998, 0.5002, 0.8749, 0.5002, 0.6251, 0.551, 0.9975, 0.551, 0.08587, 0.602, 0.08587, 0.602, 0.9975, 0.602, 0.9975, 0.602, 0.08587, 0.6529, 0.08587, 0.6529, 0.9975, 0.551, 0.08587, 0.5, 0.08587, 0.4745, 0.04172, 0.5, -0.002435, 0.551, -0.002435, 0.5765, 0.04172, 0.5, 0.9987, 0.5, 0.167, 0.596, 0.167, 0.596, 0.9987, 0.404, 0.9987, 0.404, 0.167, 0.5, 0.167, 0.5, 0.9987, 0.3081, 0.9987, 0.3081, 0.167, 0.404, 0.167, 0.404, 0.9987, 0.2165, 0.000186, 0.4329, 0.1251, 0.4329, 0.3749, 0.2165, 0.4998, 0.000186, 0.3749, 0.000186, 0.1251, 0.596, 0.9987, 0.596, 0.167, 0.6919, 0.167, 0.6919, 0.9987, 0.6919, 0.9987, 0.6919, 0.167, 0.7879, 0.167, 0.7879, 0.9987, 0.7879, 0.167, 0.6919, 0.167, 0.7399, -0.001127, 0.3081, 0.167, 0.2121, 0.167, 0.2601, -0.001126, 0.6919, 0.167, 0.596, 0.167, 0.6439, -0.001127, 0.383, 0.7793, 0.383, 0.003142, 0.5, 0.003142, 0.5, 0.7793, 0.5, 0.7793, 0.5, 0.003142, 0.617, 0.003141, 0.617, 0.7793, 0.617, 0.7793, 0.617, 0.003141, 0.734, 0.00314, 0.734, 0.7793, 0.734, 0.7793, 0.734, 0.00314, 0.851, 0.00314, 0.8511, 0.7793, 0.0652, 0.25, 0.4981, 9.304e-05, 0.9311, 0.25, 0.9311, 0.75, 0.4981, 0.9999, 0.0652, 0.75, 0.149, 0.7793, 0.1489, 0.003143, 0.266, 0.003143, 0.266, 0.7793, 0.266, 0.7793, 0.266, 0.003143, 0.383, 0.003142, 0.383, 0.7793, 0.5, 0.7793, 0.617, 0.7793, 0.5585, 1.003, 0.149, 0.7793, 0.266, 0.7793, 0.2075, 1.003, 0.383, 0.7793, 0.5, 0.7793, 0.4415, 1.003, 0.617, 0.7793, 0.734, 0.7793, 0.6755, 1.003, 0.266, 0.7793, 0.383, 0.7793, 0.3245, 1.003, 0.734, 0.7793, 0.8511, 0.7793, 0.7925, 1.003, -0.5024, -0.3363, -0.5321, 0.5406, -0.3303, 0.6614, -0.327, -0.3363, -0.5635, -0.4366, -0.604, -0.7441, -0.05442, -0.6952, 0.005397, -0.4002, 0.5705, 0.5934, 0.5768, 0.8914, 1.539, 0.8711, 1.533, 0.5731, -0.03517, -0.5727, -0.2394, -0.8058, 1.232, -0.8058, 1.028, -0.5727, -0.2394, -0.8058, -0.2415, -1.212, 1.234, -1.212, 1.232, -0.8058, 0.8681, 0.1192, 0.08265, -0.01922, -0.003308, 0.4009, 1.007, 0.5008, 0.4964, -2.396, 0.8496, -2.305, 1.234, -1.212, -0.2415, -1.212, 0.1431, -2.305, -0.604, -0.7441, -0.5283, -1.144, -0.05254, -1.103, -0.05442, -0.6952, 0.5, 2.164, -0.2081, 2.23, -0.3026, 1.765, 0.5, 1.64, -0.2081, 2.23, -0.4381, 2.258, -0.5509, 1.867, -0.3026, 1.765, -0.1605, 1.491, -0.2743, -0.05082, 0.4964, 1.283, -0.05254, -1.103, 0.5, -1.099, -0.05442, -0.6952, 0.4514, -1.985, 0.5487, -1.985, 0.5481, -1.63, 0.4519, -1.63, 0.1207, -2.303, 0.4742, -2.392, 0.5, -2.07, 0.2584, -1.977, 0.8716, -0.4571, 1.147, 0.2212, -0.1467, 0.2212, 0.1284, -0.4571, 0.4514, -1.985, 0.2965, -1.935, 0.2584, -1.977, 0.5, -2.07, -1.856, 3.309, -2.021, 3.212, -0.5509, 1.867, -0.4381, 2.258, -0.1467, 0.2212, -0.3156, 0.4063, -0.6207, -0.04642, -0.5425, -0.291, -0.05254, -1.103, 0.03655, -1.151, 0.4529, -1.274, 0.5, -1.099, 0.2121, 0.9987, 0.3081, 0.9987, 0.3081, 0.167, 0.2121, 0.167, 1.403, 1.634, 1.487, 0.05042, 2.647, -0.8294, 2.637, 0.3164, -0.3156, 0.4063, -2.112, -0.4911, -2.041, -0.656, -0.6207, -0.04642, 0.06752, -2.27, 0.2584, -1.977, 0.11, -1.581, -0.05254, -1.103, -0.5033, -1.277, -0.1467, 0.2212, -0.3026, 1.765, -0.5509, 1.867, -0.3156, 0.4063, 0.5705, 0.5934, 0.5377, -0.3816, 0.3942, -0.3816, 0.3743, 0.6934, -0.04974, -0.0032, 0.4008, 0.5106, 1.144, 0.5106, 0.4172, -0.0032, 1.267, -0.05082, 1.487, 0.05042, 1.403, 1.634, 1.153, 1.491, -0.1467, 0.2212, 0.5, 1.64, -0.3026, 1.765, 1.438, -0.4357, 0.8225, -0.4227, 0.5705, 0.5934, 1.533, 0.5731, -0.3303, 0.6614, 0.3743, 0.6934, 0.1658, -0.2897, -0.21, -0.3068, -0.5679, 0.8365, -0.4731, 1.209, -0.3004, 1.209, -0.3284, 0.8218, 0.3743, 0.6934, 0.3537, 0.8527, 0.5768, 0.8914, 0.5705, 0.5934, -0.5321, 0.5406, -0.5679, 0.8365, -0.3284, 0.8218, -0.3303, 0.6614, -0.3303, 0.6614, -0.3284, 0.8218, 0.3537, 0.8527, 0.3743, 0.6934, -0.2414, 1.344, 0.2651, 1.367, 0.2133, 1.264, -0.165, 1.247, -0.3284, 0.8218, -0.165, 1.247, 0.2133, 1.264, 0.3537, 0.8527, 0.5768, 0.8914, 0.7824, 1.439, 1.289, 1.428, 1.539, 0.8711, 0.3537, 0.8527, 0.3799, 1.356, 0.5348, 1.356, 0.5768, 0.8914, 0.8764, 0.4789, -0.05324, 0.4789, 0.9558, 0.9755, 0.75, 0.4727, 0.2218, 0.4727, 0.2973, 0.968, 0.6896, 0.968, 0.101, 0.3168, 0.1519, 0.1225, 0.2917, 0.1225, 0.2863, 0.3168, -0.3648, 0.5023, -0.1487, 0.5023, -0.1487, 0.9994, -0.3648, 0.9994, 0.101, 0.3168, 0.2863, 0.3168, 0.2837, 0.5023, 0.06753, 0.5023, -0.1487, 0.5023, 0.06753, 0.5023, 0.06753, 0.9994, -0.1487, 0.9994, 0.3067, 0.3182, 0.4919, 0.3182, 0.4999, 0.5023, 0.2837, 0.5023, 0.06753, 0.5023, 0.2837, 0.5023, 0.2837, 0.9994, 0.06753, 0.9994, 0.1519, 0.1225, 0.2538, -0.2626, 0.2917, 0.1225, 0.5079, 0.3182, 0.6932, 0.3182, 0.7161, 0.5023, 0.4999, 0.5023, 0.2837, 0.5023, 0.4999, 0.5023, 0.4999, 0.9994, 0.2837, 0.9994, 0.3411, 0.1269, 0.4242, -0.251, 0.4809, 0.1269, 0.7135, 0.3168, 0.8988, 0.3168, 0.9323, 0.5023, 0.7161, 0.5023, 0.4999, 0.5023, 0.7161, 0.5023, 0.7161, 0.9994, 0.4999, 0.9994, 0.7081, 0.1225, 0.746, -0.2626, 0.8479, 0.1225, 0.7135, 0.3168, 0.7081, 0.1225, 0.8479, 0.1225, 0.8988, 0.3168, 0.7161, 0.5023, 0.9323, 0.5023, 0.9323, 0.9994, 0.7161, 0.9994, 0.3067, 0.3182, 0.3411, 0.1269, 0.4809, 0.1269, 0.4919, 0.3182, 0.9323, 0.5023, 1.148, 0.5023, 1.148, 0.9994, 0.9323, 0.9994, 0.5079, 0.3182, 0.519, 0.1269, 0.6588, 0.1269, 0.6932, 0.3182, 1.148, 0.5023, 1.365, 0.5023, 1.365, 0.9994, 1.148, 0.9994, 0.519, 0.1269, 0.5756, -0.251, 0.6588, 0.1269, 1.0, 0.003754, 1.0, 0.02236, 0.8152, 0.0187, 0.8152, 9.064e-05, 0.11, -1.581, 0.1795, -1.629, 0.1408, -1.533, 0.6836, 0.006208, 0.6836, 0.02963, 0.5392, 0.02897, 0.5392, 0.005545, 0.2584, -1.977, 0.2965, -1.935, 0.1795, -1.629, 0.11, -1.581, 0.4531, -1.534, 0.4519, -1.63, 0.5481, -1.63, 0.547, -1.534, 0.4531, -1.534, 0.547, -1.534, 0.5471, -1.274, 0.4529, -1.274, 1.054, -0.6951, 0.8716, -0.4571, 0.1284, -0.4571, -0.05442, -0.6952, 0.11, -1.581, 0.1408, -1.533, 0.03655, -1.151, -0.05254, -1.103, 0.1408, -1.533, 0.1795, -1.629, 0.4519, -1.63, 0.4531, -1.534, 0.0001475, 0.8002, 0.1028, 0.4003, 0.4295, 0.4003, 0.4295, 0.6697, 0.7147, 0.0001475, 0.5889, 0.3155, 0.4299, 0.3666, 0.4298, 0.0001475, 0.3079, 0.00543, 0.3079, 0.02404, 1.55e-05, 0.02236, 1.55e-05, 0.003753, 1.0, 9.902e-05, 1.0, 0.02352, 0.6836, 0.02963, 0.6836, 0.006208, 0.5392, 0.005545, 0.5392, 0.02897, 0.2461, 0.02344, 0.2461, 1.721e-05, 0.5911, 1.55e-05, 0.5911, 0.01862, 0.3079, 0.02404, 0.3079, 0.00543, 0.8152, 9.064e-05, 0.8152, 0.0187, 0.5911, 0.01862, 0.5911, 1.55e-05, 0.2461, 1.721e-05, 0.2461, 0.02344, 1.721e-05, 0.02352, 1.721e-05, 9.983e-05, 0.383, 0.7793, 0.5, 0.7793, 0.5, 0.003142, 0.383, 0.003142, 0.5, 0.7793, 0.617, 0.7793, 0.617, 0.003141, 0.5, 0.003142, 0.617, 0.7793, 0.734, 0.7793, 0.734, 0.00314, 0.617, 0.003141, 0.734, 0.7793, 0.8511, 0.7793, 0.851, 0.00314, 0.734, 0.00314, 0.0652, 0.25, 0.0652, 0.75, 0.4981, 0.9999, 0.9311, 0.75, 0.9311, 0.25, 0.4981, 9.304e-05, 0.149, 0.7793, 0.266, 0.7793, 0.266, 0.003143, 0.1489, 0.003143, 0.266, 0.7793, 0.383, 0.7793, 0.383, 0.003142, 0.266, 0.003143, 0.5, 0.7793, 0.5585, 1.003, 0.617, 0.7793, 0.3471, 0.9975, 0.398, 0.9975, 0.398, 0.08587, 0.3471, 0.08587, 0.149, 0.7793, 0.2075, 1.003, 0.266, 0.7793, 0.383, 0.7793, 0.4415, 1.003, 0.5, 0.7793, 0.617, 0.7793, 0.6755, 1.003, 0.734, 0.7793, 0.266, 0.7793, 0.3245, 1.003, 0.383, 0.7793, 0.734, 0.7793, 0.7925, 1.003, 0.8511, 0.7793, 0.5, 0.9975, 0.551, 0.9975, 0.551, 0.08587, 0.5, 0.08587, 0.449, 0.9975, 0.5, 0.9975, 0.5, 0.08587, 0.449, 0.08587, 0.398, 0.9975, 0.449, 0.9975, 0.449, 0.08587, 0.398, 0.08587, 0.6496, 0.000186, 0.8659, 0.1251, 0.8659, 0.3749, 0.6496, 0.4998, 0.4332, 0.3749, 0.4332, 0.1251, 0.551, 0.9975, 0.602, 0.9975, 0.602, 0.08587, 0.551, 0.08587, 0.602, 0.9975, 0.6529, 0.9975, 0.6529, 0.08587, 0.602, 0.08587, 0.551, 0.08587, 0.5765, 0.04172, 0.551, -0.002435, 0.5, -0.002435, 0.4745, 0.04172, 0.5, 0.08587, 0.5, 0.9987, 0.596, 0.9987, 0.596, 0.167, 0.5, 0.167, 0.404, 0.9987, 0.5, 0.9987, 0.5, 0.167, 0.404, 0.167, 0.3081, 0.9987, 0.404, 0.9987, 0.404, 0.167, 0.3081, 0.167, 0.1251, 0.5002, 0.3749, 0.5002, 0.4998, 0.7165, 0.3749, 0.9329, 0.1251, 0.9329, 0.000186, 0.7165, 0.596, 0.9987, 0.6919, 0.9987, 0.6919, 0.167, 0.596, 0.167, 0.6919, 0.9987, 0.7879, 0.9987, 0.7879, 0.167, 0.6919, 0.167, 0.7879, 0.167, 0.7399, -0.001127, 0.6919, 0.167, 0.3081, 0.167, 0.2601, -0.001126, 0.2121, 0.167, 0.6919, 0.167, 0.6439, -0.001127, 0.596, 0.167, 0.383, 0.7793, 0.5, 0.7793, 0.5, 0.003142, 0.383, 0.003142, 0.5, 0.7793, 0.617, 0.7793, 0.617, 0.003141, 0.5, 0.003142, 0.617, 0.7793, 0.734, 0.7793, 0.734, 0.00314, 0.617, 0.003141, 0.734, 0.7793, 0.8511, 0.7793, 0.851, 0.00314, 0.734, 0.00314, 0.0652, 0.25, 0.0652, 0.75, 0.4981, 0.9999, 0.9311, 0.75, 0.9311, 0.25, 0.4981, 9.304e-05, 0.149, 0.7793, 0.266, 0.7793, 0.266, 0.003143, 0.1489, 0.003143, 0.266, 0.7793, 0.383, 0.7793, 0.383, 0.003142, 0.266, 0.003143, 0.5, 0.7793, 0.5585, 1.003, 0.617, 0.7793, 0.149, 0.7793, 0.2075, 1.003, 0.266, 0.7793, 0.383, 0.7793, 0.4415, 1.003, 0.5, 0.7793, 0.617, 0.7793, 0.6755, 1.003, 0.734, 0.7793, 0.266, 0.7793, 0.3245, 1.003, 0.383, 0.7793, 0.734, 0.7793, 0.7925, 1.003, 0.8511, 0.7793, 0.7088, 0.4924, 0.2912, 0.4924, 0.3492, 0.002666, 0.6508, 0.002666, 0.6508, -0.3637, 0.6508, 0.002666, 0.3492, 0.002666, 0.3492, -0.3637, 0.2122, 0.4761, 0.2854, 0.9701, 0.6833, 0.9701, 0.7565, 0.4761, 0.9994, 0.4954, 0.8564, 0.8498, 0.5046, 0.9994, 0.1502, 0.8564, 0.0006097, 0.5046, 0.1436, 0.1502, 0.4954, 0.0006099, 0.8498, 0.1436])
me_cube.materials.append(mat_glow04)
me_cube.materials.append(mat_ship1_1)
me_cube.materials.append(mat_ship1_2)
me_cube.materials.append(mat_ship1_3)
me_cube.materials.append(mat_ship1_4)
me_cube.materials.append(mat_ship1_5)
me_cube.materials.append(mat_black)
me_cube.use_remesh_preserve_volume = False
me_cube.use_remesh_preserve_attributes = False
me_cube.use_mirror_vertex_groups = False
me_cube.update()
me_heh0_027 = bpy.data.meshes.new('heh0.027')
me_heh0_027.from_pydata([(2.209, 0.5688, -1.115), (2.044, 0.7506, -0.9554), (2.25, 0.6734, -0.7492), (2.303, 0.6536, -0.6964), (3.784, -0.8639, -1.836), (2.25, 0.5539, -1.074), (2.099, 2.283, -1.226), (1.893, 2.724, -1.107), (2.413, -0.501, -0.9117), (2.413, 0.4931, -0.9117), (2.25, -0.501, -1.074), (3.573, -0.6954, -1.804), (3.41, -0.6366, -1.966), (3.41, -2.218, -1.966), (3.46, -0.6351, -2.016), (3.437, -0.667, -1.994), (3.41, -0.5145, -1.641), (3.41, -2.218, -1.641), (3.248, -0.4557, -1.804), (3.248, -2.218, -1.804), (3.573, -2.218, -1.804), (2.088, -0.501, -0.9117), (2.25, -0.501, -0.7492), (1.893, 2.983, -1.107), (-2.196, 0.576, -1.106), (-3.372, -0.6076, -1.947), (-2.029, 0.7585, -0.9479), (-3.784, -0.8698, -1.836), (-2.228, 0.5644, -1.074), (-2.391, -0.501, -0.9117), (-2.391, 0.5038, -0.9117), (-2.228, -0.501, -1.074), (-2.228, 0.684, -0.7492), (-3.497, -2.218, -1.861), (-3.392, -0.6366, -1.966), (-3.395, -0.6379, -1.963), (-3.392, -2.218, -1.966), (-3.229, -0.4557, -1.804), (-3.392, -0.5145, -1.641), (-3.229, -2.218, -1.804), (-3.392, -2.218, -1.641), (-2.084, 2.308, -1.218), (-3.554, -0.6954, -1.804), (-3.554, -2.218, -1.804), (-3.416, -0.5464, -1.991), (-2.266, 2.001, -0.7111), (-2.065, -0.501, -0.9117), (-2.228, -0.501, -0.7492), (-1.988, 2.883, 0.06917), (-2.403, 1.782, 0.3775), (-1.994, 1.782, 0.06099), (-2.355, 0.9086, 0.006973), (-1.887, 2.983, 0.2063), (-1.887, 1.804, 0.2058), (-2.344, 2.072, 0.4564), (-1.887, 2.445, 0.2063), (-2.301, 1.782, -0.3544), (-0.5998, 1.508, -0.123), (0.3078, 1.459, -0.0898), (1.072, 1.587, -0.1796), (-0.002121, 1.075, -0.05391), (1.03, 1.171, -0.1752), (-1.026, 0.1692, -0.1673), (-0.8504, -0.5009, -0.1559), (-0.8638, -0.4107, -0.145), (-0.9543, 0.1941, -0.07132), (-0.5914, 1.453, -0.08643), (-0.9958, 0.1798, -0.1265), (-1.747, 1.237, -0.258), (-1.838, 1.086, -0.4412), (-1.733, 1.231, -0.258), (-1.743, 1.224, -0.2575), (-2.057, 1.782, -0.5357), (-2.049, 2.115, -0.5409), (-1.706, 1.696, -0.2516), (-1.726, 1.343, -0.2554), (-1.753, 1.237, -0.258), (-1.714, 1.689, -0.2472), (-0.7182, 1.141, -0.1374), (-1.297, 1.626, -0.2041), (-0.813, 0.8422, -0.1466), (-0.4088, 0.3826, 0.655), (-0.5894, 1.448, -0.08113), (0.6201, 1.453, -0.08643), (-0.9743, 2.992, -1.149), (-0.002121, 2.731, -1.389), (0.6867, 2.138, -0.1333), (-0.002121, 1.406, -0.05338), (-0.5529, 1.933, -0.1168), (-0.6762, 2.156, -0.1308), (-1.182, 3.139, -0.1695), (-0.6731, 3.001, 0.1015), (-1.602, 3.253, -0.3932), (-0.4818, 2.897, -0.09937), (-0.002121, 2.731, -0.05127), (0.529, 2.529, -0.1089), (0.638, 2.508, -0.001862), (1.066, 3.035, -0.6429), (-0.002121, 2.731, -0.9695), (-0.08904, 4.0, -0.3909), (-0.7856, 4.0, -1.087), (-0.7856, 2.994, -0.9951), (-0.7856, 4.0, 0.3057), (-0.1995, 2.797, -0.3909), (0.1119, 4.0, -0.3909), (0.2216, 2.806, -0.3909), (0.5016, 2.905, -0.1018), (-1.41, 3.213, -0.3909), (-0.861, 4.0, -1.012), (-1.43, 3.436, -0.3909), (-0.2882, 1.455, -0.08669), (-1.069, 1.821, -0.1772), (-1.712, 1.702, -0.256), (-2.058, 2.814, -0.5349), (-1.578, 3.276, -0.2093), (-1.078, 1.933, -0.1765), (-1.605, 3.061, -0.2153), (-1.77, 3.099, -0.09302), (-1.585, 1.891, -0.2305), (-1.988, 1.796, 0.06917), (-1.702, 1.69, -0.2475), (-1.212, 2.995, -0.1618), (-1.596, 3.267, -0.2146), (-1.606, 3.061, -0.216), (-1.611, 3.061, -0.2195), (-1.19, 1.957, -0.1751), (-1.755, 3.114, 0.1347), (0.5724, 1.933, -0.1202), (0.8289, 2.414, -0.144), (1.093, 1.789, -0.1817), (1.209, 3.15, -0.1727), (0.6946, 3.002, 0.1001), (0.8085, 4.0, 0.3057), (-1.657, 3.198, -0.8311), (-1.66, 3.175, -0.966), (-1.67, 3.198, -0.977), (-1.574, 3.157, -0.8926), (-1.554, 3.147, -0.9077), (-1.676, 3.18, -0.9748), (-1.356, 3.094, -1.054), (-2.043, 2.422, -0.5458), (-2.269, 2.605, -0.6817), (-1.842, 0.9322, -0.8531), (-1.745, 2.204, -0.9222), (-1.855, 0.9381, -0.8531), (-1.789, 1.12, -0.4903), (-1.851, 0.9244, -0.8556), (-1.785, 1.108, -0.4885), (-1.777, 1.112, -0.496), (-1.304, -0.501, -0.2517), (-1.851, 0.927, -0.8491), (-1.419, -0.501, -0.9196), (-2.29, 0.6606, -0.6867), (-1.9, 1.061, -0.3861), (-2.151, 2.217, -0.6261), (-1.863, 0.9381, -0.8531), (-1.462, -0.501, -1.182), (-1.301, -0.501, -1.247), (-1.746, 2.215, -0.925), (-1.67, 3.197, -0.9769), (-1.879, 2.749, -1.098), (-1.459, -0.501, -1.182), (-1.852, 0.928, -0.8554), (-1.847, 0.9271, -0.8567), (-2.006, 0.7667, -0.9707), (-1.848, 0.9262, -0.8564), (-2.065, 0.7449, -0.9117), (-2.225, 0.685, -0.7517), (-0.002472, -0.5009, -0.2262), (0.8559, -0.5009, -0.155), (-0.5571, -2.461, -0.3946), (-0.487, -0.5009, 0.2895), (-0.6157, -1.954, -0.3117), (-0.8745, -0.5009, -0.1856), (-0.9162, -0.5009, -0.1505), (-1.173, -0.9304, -0.1804), (-1.394, -0.7374, -1.237), (-1.329, -0.501, -0.3325), (-1.166, -0.9311, -0.1768), (-1.286, -0.501, -0.1929), (-1.514, -1.936, -0.7035), (-1.282, -0.501, -0.1929), (-1.239, -0.501, -0.1879), (1.421, 3.219, -0.3788), (1.349, 1.201, -0.2128), (0.8837, -0.4552, -0.1477), (0.8543, -0.4044, -0.1446), (1.105, 1.933, -0.1807), (1.43, 1.498, -0.2219), (1.533, 1.906, -0.2238), (1.218, 1.959, -0.1795), (1.413, 1.916, -0.07306), (1.427, 2.843, -0.06441), (1.241, 2.993, -0.1655), (0.8579, -0.6277, -0.1687), (0.127, 0.3826, 0.655), (0.4391, 0.3904, 0.6497), (0.5239, 0.8887, 0.3046), (0.9114, 0.5358, -0.1153), (1.591, 3.282, -0.211), (1.024, 0.1798, -0.1265), (0.6444, -1.954, -0.3117), (0.4483, 0.379, 0.641), (1.445, 2.105, -0.05511), (1.45, 1.908, -0.05263), (1.648, 1.884, -0.2105), (0.6034, -2.329, -0.3757), (1.615, 1.892, -0.2352), (0.495, 2.872, -1.068), (0.09451, 2.759, -1.365), (1.42, 3.198, -0.3797), (1.434, 3.223, -0.3909), (0.8085, 3.003, -0.9959), (1.13, 3.111, -0.6839), (0.867, 4.0, -1.029), (1.733, 1.237, -0.258), (1.604, 1.225, -0.2428), (1.621, 2.236, -0.2305), (1.63, 2.727, -0.2238), (1.604, 1.348, -0.2426), (0.7176, 2.973, -0.9021), (0.8085, 4.0, -1.087), (-0.00322, -3.854, -0.5928), (-1.172, -0.9311, -0.1768), (-1.176, -0.9174, -0.1774), (-1.175, -0.9246, -0.1792), (0.4267, 0.358, 0.6448), (-0.6162, -1.962, -0.3158), (0.467, 0.05171, 0.5181), (-2.717, 1.782, -0.04703), (-2.325, 1.708, 0.4455), (-2.384, 1.704, 0.3638), (0.05487, -3.887, -1.146), (0.06299, -3.844, -1.145), (0.04497, -3.94, -1.146), (-1.557, -2.054, -1.331), (-1.397, -0.7374, -1.237), (-0.8359, -3.885, -1.092), (-1.547, -2.026, -1.186), (-1.591, 3.276, -0.211), (-1.596, 3.271, -0.2146), (-2.285, 2.589, -0.6926), (-3.778, 1.109, -1.73), (-3.435, 1.449, -1.977), (-1.879, 2.991, -1.098), (-1.668, 3.2, -0.9762), (-3.415, 1.468, -1.991), (-2.403, 3.247, 0.3775), (-2.301, 3.165, -0.3544), (-1.994, 3.165, 0.06099), (-2.41, 3.165, 0.3684), (-1.994, 2.877, 0.06099), (-2.301, 2.572, -0.3544), (-1.482, 4.0, -0.3909), (-2.344, 2.53, 0.4564), (0.4234, 0.3826, 0.655), (0.4378, 0.3826, 0.655), (1.668, 3.206, -0.9762), (0.6001, -3.244, -1.214), (1.984, 1.315, -1.016), (1.381, -0.7374, -1.237), (0.5333, -3.173, -0.6321), (0.3361, -3.81, -0.6341), (1.437, -1.169, -1.268), (2.088, 0.7342, -0.9117), (1.159, -0.9311, -0.1768), (1.608, 0.7618, -0.2402), (1.842, 0.9381, -0.8531), (2.019, 0.7595, -0.98), (1.984, 1.303, -1.015), (0.5897, -3.777, -0.665), (0.7007, -3.876, -1.104), (1.057, -2.672, -1.271), (0.8368, -2.788, -0.6543), (1.508, -1.936, -0.7035), (1.551, -2.054, -1.331), (1.595, 3.278, -0.2496), (1.433, 3.439, -0.3702), (0.867, 4.0, 0.2473), (1.452, 3.42, -0.3909), (1.63, 2.726, -0.2238), (3.778, 1.115, -1.73), (1.634, 2.928, -0.221), (1.647, 1.927, -0.2112), (2.752, 3.165, -0.04703), (2.999, 1.568, 0.7942), (1.631, 3.058, -0.2227), (2.999, 3.378, 0.7942), (1.611, 3.055, -0.2198), (2.444, 3.165, 0.3684), (2.029, 3.165, 0.06099), (2.336, 1.782, -0.3544), (2.336, 3.165, -0.3544), (2.39, 0.9086, 0.006973), (2.029, 1.782, 0.06099), (2.444, 1.782, 0.3684), (2.752, 1.782, -0.04703), (1.422, 3.033, -0.06693), (-2.41, 1.782, 0.3684), (-2.717, 2.16, -0.04703), (-2.717, 3.165, -0.04703), (-2.403, 1.699, 0.3775), (-2.963, 1.568, 0.7942), (-2.963, 3.378, 0.7942), (-2.344, 3.243, 0.4564), (-2.345, 1.782, 0.4561), (-2.345, 1.704, 0.456), (-2.403, 2.472, 0.3775), (-3.508, -0.7441, -2.044), (-3.771, 1.115, -1.735), (-3.502, 1.382, -2.042), (0.8066, -3.749, -0.6914), (0.3721, -3.934, -1.121), (0.07805, -3.986, -1.136), (0.8295, -3.885, -1.092), (0.8432, -3.85, -1.097), (0.8427, -3.847, -1.085), (3.771, 1.121, -1.735), (3.415, 1.474, -1.991), (3.508, -0.7382, -2.044), (3.502, 1.388, -2.042), (3.666, 1.225, -1.81), (3.435, 1.455, -1.977), (-0.00322, -4.0, -1.14), (-0.813, -3.749, -0.6914), (-0.6409, -3.896, -0.8707), (-0.4199, -3.876, -0.6461), (-0.1988, -3.957, -0.8567), (-0.4199, -3.977, -1.081), (0.2183, -3.957, -0.8567), (0.4394, -3.876, -0.6461), (0.6605, -3.896, -0.8707), (0.4394, -3.977, -1.081), (-0.8611, 4.0, 0.2303), (0.6635, 4.0, -0.9424), (1.505, 4.0, -0.3909)], [], [(4, 1, 268, 0, 15, 319), (264, 1, 4, 3, 2), (10, 21, 264, 5), (6, 0, 268, 269, 7), (22, 8, 9, 2), (10, 8, 22, 21), (8, 10, 5, 9), (20, 13, 12, 11), (319, 15, 14), (19, 17, 16, 18), (13, 19, 18, 12), (14, 15, 0, 6), (13, 20, 17, 19), (21, 22, 2, 264), (318, 319, 14, 6, 7, 23), (164, 26, 27, 308, 25, 24), (32, 152, 27, 26, 166, 167), (166, 46, 31, 28), (160, 164, 24, 41), (47, 29, 31, 46), (28, 31, 29, 30), (30, 29, 47, 32), (35, 33, 43, 42), (44, 25, 308), (34, 36, 33, 35), (37, 39, 36, 34), (38, 40, 39, 37), (41, 24, 25, 44), (42, 43, 40, 38), (242, 27, 45, 241), (40, 43, 33, 36, 39), (308, 246, 244, 160, 41, 44), (152, 45, 27), (32, 47, 46, 166, 167), (231, 49, 307, 48, 119), (298, 51, 50), (119, 53, 230, 231), (55, 52, 254, 54), (53, 55, 54, 305, 230), (56, 51, 229), (50, 51, 56), (56, 252, 251, 50), (229, 299, 252, 56), (110, 57, 78, 60, 87), (61, 59, 58, 87, 60), (168, 169, 186, 60), (78, 80, 60), (60, 186, 61), (60, 80, 62, 64), (64, 65, 67, 173, 63), (64, 62, 182, 174), (64, 174, 63, 168, 60), (81, 65, 64, 63, 171), (66, 67, 65, 81), (145, 147, 71, 68), (147, 148, 70, 153, 69), (71, 147, 149, 179), (75, 112, 73, 72, 153, 70), (74, 112, 75, 120), (76, 79, 77), (78, 57, 79, 76), (181, 182, 62, 80, 78, 76), (197, 198, 83), (83, 82, 81), (81, 195, 197, 83), (84, 98, 85), (98, 208, 209, 85), (128, 94, 86), (87, 58, 127, 86, 94), (127, 96, 95), (94, 89, 88, 110, 87), (90, 89, 94, 93), (88, 93, 91), (92, 90, 93, 94, 137, 136, 133), (94, 128, 130, 106), (95, 96, 131, 106), (106, 130, 210, 97, 94), (94, 98, 84, 139, 137), (94, 97, 208, 98), (99, 103, 101, 100), (93, 103, 102), (91, 93, 102), (102, 103, 99), (105, 132, 104), (132, 105, 106), (106, 131, 132), (105, 104, 334, 220), (333, 109, 107, 90, 102), (107, 109, 108, 100, 101), (88, 89, 111, 79, 57, 110), (115, 88, 90), (102, 90, 88, 91), (115, 111, 89, 90), (124, 122, 140, 73, 112, 74), (113, 140, 122, 240), (77, 79, 111, 115, 90, 114), (119, 48, 117, 116, 118), (125, 53, 119, 118), (123, 124, 74, 120), (121, 116, 117, 126), (240, 122, 239), (239, 122, 124, 123), (125, 121, 55, 53), (126, 52, 55, 121), (114, 90, 92), (127, 58, 59, 129, 86), (128, 86, 129, 187, 130), (130, 127, 187), (127, 130, 132, 131, 96), (133, 136, 134, 138), (143, 158, 159, 135, 245), (134, 136, 137), (137, 139, 138, 134), (73, 140, 154, 72), (141, 154, 140, 113), (142, 165, 163), (142, 163, 158, 143), (144, 150, 147, 145), (142, 148, 147, 69, 150, 146, 165), (147, 150, 177, 149), (162, 151, 177, 144), (150, 69, 153, 152, 32, 167, 146), (241, 45, 154, 141), (72, 154, 45, 152, 153), (85, 157, 156, 155), (85, 155, 138, 139, 84), (158, 163, 164, 160, 159), (160, 244, 135, 159), (161, 151, 162), (163, 165, 26, 164), (165, 167, 166, 26), (206, 194, 169, 168, 222), (168, 63, 170, 222), (63, 173, 172, 171), (170, 63, 174, 178), (175, 225, 177, 151, 161, 176), (178, 236, 180), (149, 177, 225, 224, 179), (180, 236, 238), (156, 157, 236), (178, 174, 182, 181), (183, 277, 278, 132, 130), (184, 188, 129, 59, 61), (61, 186, 185, 184), (187, 129, 188, 217, 218, 199, 130), (189, 191, 190), (192, 297, 193), (190, 191, 203, 192, 193), (169, 194, 185, 186), (197, 195, 255, 196), (200, 198, 197, 196, 202), (297, 288, 193), (210, 130, 199, 276), (200, 202, 228, 201), (217, 188, 219, 207), (184, 185, 265, 266, 216), (216, 219, 188, 184), (203, 191, 204), (207, 205, 204, 191, 189), (265, 185, 194, 206), (283, 205, 207), (280, 283, 207, 217), (208, 97, 257, 209), (210, 276, 257, 97), (279, 277, 183, 211), (221, 214, 279, 211, 213, 212), (215, 219, 216), (216, 266, 215), (207, 219, 215, 218, 217), (220, 334, 221, 212), (222, 180, 324), (223, 225, 175), (224, 225, 223), (226, 255, 195, 81, 171, 227), (227, 201, 228, 226), (170, 178, 180, 222), (301, 49, 231), (229, 51, 298), (230, 305, 306), (231, 230, 306, 301), (232, 323, 233), (323, 85, 233), (323, 232, 234), (157, 85, 323, 236), (238, 236, 235), (323, 235, 236), (324, 235, 237), (238, 235, 324, 180), (323, 237, 235), (234, 313, 323), (309, 242, 241, 141, 113, 240, 239), (239, 243, 309), (244, 246, 243, 239, 245), (253, 109, 333), (48, 307, 247, 117), (126, 117, 247, 304), (248, 300, 250, 249), (251, 252, 248, 249), (108, 109, 253), (304, 254, 52, 126), (252, 299, 300, 248), (226, 228, 256), (256, 255, 226), (222, 262, 261), (202, 196, 256), (228, 202, 256), (196, 255, 256), (7, 259, 267, 257), (267, 85, 209, 257), (232, 233, 260, 258, 234), (260, 85, 267), (23, 7, 257), (233, 85, 260), (258, 312, 313, 234), (267, 259, 269), (267, 265, 260), (261, 262, 270, 273), (265, 263, 260), (258, 260, 263, 272), (272, 271, 312, 258), (215, 267, 1, 264, 2, 3), (268, 1, 267), (265, 267, 215, 266), (267, 269, 268), (273, 270, 311, 274), (263, 265, 275), (315, 271, 272, 275), (274, 275, 265), (272, 263, 275), (273, 274, 265, 206, 222, 261), (311, 316, 274), (274, 316, 315, 275), (17, 20, 11, 16), (322, 318, 23, 257, 276, 199), (199, 321, 322), (335, 278, 277, 279), (279, 214, 335), (4, 199, 280, 215, 3), (4, 281, 199), (317, 321, 199), (281, 317, 199), (282, 286, 287), (282, 287, 283, 280), (285, 205, 283, 287), (284, 289, 295, 296), (204, 205, 285), (286, 288, 297, 287), (289, 284, 292, 290), (290, 292, 291, 294), (293, 294, 291), (293, 295, 294), (293, 296, 295), (293, 291, 296), (292, 284, 296, 291), (203, 204, 285, 192), (285, 287, 297, 192), (298, 250, 300, 299, 229), (304, 247, 303), (301, 306, 302), (302, 54, 254, 304, 303), (305, 54, 302, 306), (303, 247, 307, 49, 301, 302), (309, 308, 27, 242), (246, 308, 310), (308, 309, 310), (309, 243, 310), (243, 246, 310), (222, 323, 311, 270, 262), (271, 315, 314, 323, 313, 312), (315, 316, 314), (316, 311, 314), (311, 323, 314), (4, 319, 317, 281), (320, 319, 318), (317, 319, 320), (320, 322, 321, 317), (320, 318, 322), (222, 237, 323), (324, 237, 222), (325, 328, 327, 326), (329, 330, 331, 332), (102, 99, 100, 108, 253, 333), (278, 335, 214, 221, 334, 104, 132)])
me_heh0_027.polygons.foreach_set('material_index', [0, 0, 4, 0, 4, 5, 4, 4, 0, 4, 4, 0, 5, 4, 0, 0, 0, 4, 0, 5, 4, 4, 4, 0, 4, 4, 4, 0, 4, 1, 5, 0, 1, 4, 0, 4, 0, 0, 0, 4, 4, 4, 4, 0, 0, 0, 0, 0, 0, 3, 0, 0, 3, 3, 0, 0, 2, 1, 0, 0, 0, 0, 3, 0, 0, 0, 0, 0, 0, 1, 0, 0, 1, 0, 0, 1, 0, 0, 0, 1, 1, 1, 1, 1, 1, 1, 1, 1, 1, 0, 1, 1, 0, 1, 1, 0, 0, 0, 0, 0, 0, 0, 0, 0, 0, 0, 0, 1, 1, 0, 0, 0, 0, 1, 1, 0, 0, 0, 0, 2, 2, 0, 1, 1, 0, 0, 0, 0, 2, 0, 0, 0, 0, 3, 0, 2, 0, 2, 0, 0, 0, 1, 0, 0, 0, 0, 0, 0, 0, 0, 3, 0, 0, 3, 0, 0, 0, 0, 0, 0, 0, 0, 0, 0, 0, 1, 0, 0, 0, 1, 0, 0, 0, 2, 2, 0, 0, 4, 0, 0, 0, 0, 0, 0, 0, 0, 0, 0, 0, 0, 0, 0, 0, 1, 0, 0, 5, 4, 1, 0, 4, 3, 0, 0, 0, 3, 0, 0, 0, 0, 0, 0, 0, 0, 0, 2, 0, 0, 0, 0, 0, 0, 2, 0, 0, 0, 0, 0, 0, 0, 0, 0, 4, 0, 0, 1, 1, 1, 1, 0, 1, 0, 0, 0, 4, 0, 0, 5, 4, 4, 4, 4, 4, 4, 0, 0, 4, 0, 0, 0, 0, 0, 0, 0, 0, 0, 0, 0, 0, 0, 0, 0, 0, 0, 0, 0, 0, 0, 0, 7, 7, 6, 6])
_uv = me_heh0_027.uv_layers.new(name='UVMap')
_uv.uv.foreach_set('vector', [-0.1617, 0.01576, 0.3361, 0.3608, 0.3389, 0.3614, 0.2803, 0.3192, -0.1, 0.04611, -0.1219, 0.0304, 0.3309, 0.3597, 0.3361, 0.3608, -0.1617, 0.01576, 0.3051, 0.3545, 0.3114, 0.3558, 0.0, 0.6614, 0.25, 0.6614, 0.25, 0.9866, 0.0, 0.9391, 0.7687, 0.3004, 0.2803, 0.3192, 0.3389, 0.3614, 0.4937, 0.3554, 0.8987, 0.3398, 0.5, 0.6614, 0.75, 0.6614, 0.75, 0.9231, 0.5, 0.9706, 0.0, 0.0, 0.0, 0.0, 0.0, 0.0, 0.0, 0.0, 0.75, 0.6614, 0.0, 0.6614, 0.0, 0.9391, 0.75, 0.9231, 0.75, 0.5381, 0.0, 0.5381, 0.0, 0.9545, 0.75, 0.939, -0.1219, 0.0304, -0.1, 0.04611, -0.09157, 0.0396, 0.25, 0.5381, 0.5, 0.5381, 0.5, 0.9866, 0.25, 1.002, 0.0, 0.5381, 0.25, 0.5381, 0.25, 1.002, 0.0, 0.9545, -0.09157, 0.0396, -0.1, 0.04611, 0.2803, 0.3192, 0.7687, 0.3004, 0.0, 0.0, 0.0, 0.0, 0.0, 0.0, 0.0, 0.0, 0.25, 0.6614, 0.5, 0.6614, 0.5, 0.9706, 0.25, 0.9866, 0.5085, 0.02225, -0.1219, 0.0304, -0.09157, 0.0396, 0.7687, 0.3004, 0.8987, 0.3398, 0.9722, 0.3365, 0.3865, 0.3849, 0.384, 0.3844, -0.08051, 0.0296, -0.04272, 0.04436, -0.003952, 0.07512, 0.3323, 0.3419, 0.3611, 0.3796, 0.3539, 0.3781, -0.08051, 0.0296, 0.384, 0.3844, 0.3798, 0.3835, 0.3614, 0.3797, 0.75, 0.9894, 0.75, 0.6614, 0.9955, 0.6614, 0.9955, 0.9419, 0.9334, 0.3789, 0.3865, 0.3849, 0.3323, 0.3419, 0.8102, 0.3367, 0.0, 0.0, 0.0, 0.0, 0.0, 0.0, 0.0, 0.0, 0.9955, 0.9419, 0.9955, 0.6614, 0.25, 0.6614, 0.25, 0.9259, 0.25, 0.9259, 0.25, 0.6614, 0.5045, 0.6614, 0.5045, 0.9734, 0.9822, 0.9365, 0.5129, 0.5204, 0.25, 0.5204, 0.25, 0.9214, 0.0125, 0.06328, -0.003952, 0.07512, -0.04272, 0.04436, 0.9992, 0.9369, 0.9992, 0.5204, 0.5129, 0.5204, 0.9822, 0.9365, 0.75, 0.9845, 0.75, 0.5204, 0.9992, 0.5204, 0.9992, 0.9369, 0.5008, 0.969, 0.5008, 0.5204, 0.75, 0.5204, 0.75, 0.9845, 0.8102, 0.3367, 0.3323, 0.3419, -0.003952, 0.07512, 0.0125, 0.06328, 0.25, 0.9214, 0.25, 0.5204, 0.5008, 0.5204, 0.5008, 0.969, 0.4638, 0.03409, -0.08051, 0.0296, 0.7229, 0.3724, 0.8846, 0.3692, 0.0, 0.0, 0.0, 0.0, 0.0, 0.0, 0.0, 0.0, 0.0, 0.0, -0.04272, 0.04436, 0.5668, 0.05385, 1.0, 0.3778, 0.9334, 0.3789, 0.8102, 0.3367, 0.0125, 0.06328, 0.3539, 0.3781, 0.7229, 0.3724, -0.08051, 0.0296, 0.5045, 0.9734, 0.5045, 0.6614, 0.75, 0.6614, 0.75, 0.9894, 0.5083, 0.9736, 0.2022, 0.6192, 0.2324, 0.628, 0.4994, 0.628, 0.6585, 0.4307, 0.2381, 0.4307, 0.4784, 0.2159, 0.75, 0.007919, 0.7267, 0.2159, 0.2381, 0.4307, 0.2412, 0.4217, 0.204, 0.6144, 0.2022, 0.6192, 0.4892, 0.4217, 0.6974, 0.4217, 0.5218, 0.6228, 0.3448, 0.6228, 0.2412, 0.4217, 0.4892, 0.4217, 0.3448, 0.6228, 0.2324, 0.6229, 0.204, 0.6144, 0.9744, 0.2159, 0.75, 0.007919, 0.2261, 0.2159, 0.7267, 0.2159, 0.75, 0.007919, 0.9744, 0.2159, 0.9744, 0.2159, 0.9744, 0.4043, 0.7267, 0.4769, 0.7267, 0.2159, 0.2261, 0.2159, 0.2261, 0.3062, 0.9744, 0.4043, 0.9744, 0.2159, 0.4126, 1.031, 0.3243, 1.047, 0.2907, 0.9393, 0.4936, 0.9199, 0.4936, 1.017, 0.7859, 0.9481, 0.798, 1.07, 0.5814, 1.032, 0.4936, 1.017, 0.4936, 0.9199, 0.4935, 0.4584, 0.7367, 0.4584, 0.7362, 0.4867, 0.4936, 0.9199, 0.2907, 0.9393, 0.2639, 0.8518, 0.4936, 0.9199, 0.4936, 0.9199, 0.7362, 0.4867, 0.7859, 0.9481, 0.4936, 0.9199, 0.2639, 0.8518, 0.2034, 0.6547, 0.2495, 0.4848, 0.597, 0.5307, 0.8705, 0.5457, 0.8628, 0.5088, 0.5555, 0.5082, 0.5562, 0.5285, 0.2495, 0.4848, 0.2034, 0.6547, 0.1433, 0.4584, 0.2347, 0.4584, 0.2495, 0.4848, 0.2347, 0.4584, 0.2533, 0.4584, 0.4935, 0.4584, 0.4936, 0.9199, 0.9714, 1.031, 0.8705, 0.5457, 0.597, 0.5307, 0.5562, 0.5285, 0.5661, 0.8331, 0.921, 0.04005, 0.1252, 0.04016, 0.1418, 0.07794, 0.36, 0.5751, 0.9504, 0.3475, 0.9446, 0.3482, 0.9877, 0.4592, 0.9936, 0.4591, 0.4819, 0.4734, 0.483, 0.4737, 0.5159, 0.508, 0.4675, 0.4692, 0.4753, 0.4715, 0.9877, 0.4592, 0.9446, 0.3482, 0.191, 0.4415, 0.1883, 0.4694, 0.5466, 0.5089, 0.6457, 0.5092, 0.7563, 0.4239, 0.6645, 0.425, 0.4675, 0.4692, 0.5159, 0.508, 0.644, 0.5105, 0.6457, 0.5092, 0.5466, 0.5089, 0.6424, 0.5118, -0.002441, 0.9674, 0.1268, 1.081, 0.008545, 1.1, 0.2907, 0.9393, 0.3243, 1.047, 0.1268, 1.081, -0.002441, 0.9674, 0.131, 0.4584, 0.1433, 0.4584, 0.2034, 0.6547, 0.2639, 0.8518, 0.2907, 0.9393, -0.002441, 0.9674, 0.6079, 0.3036, 0.3587, 0.04025, 0.8936, 0.05838, 0.1568, 0.1563, 0.8441, 0.1612, 0.7405, 0.8436, 0.7405, 0.8436, 0.4361, 0.8432, 0.211, 0.5184, 0.1568, 0.1563, 0.2182, 1.481, 0.4936, 1.405, 0.4936, 1.405, 0.4936, 1.405, 0.6344, 1.446, 0.521, 1.413, 0.4936, 1.405, 0.729, 1.312, 0.4936, 1.405, 0.6887, 1.231, 0.4936, 1.017, 0.5814, 1.032, 0.6564, 1.171, 0.6887, 1.231, 0.4936, 1.405, 0.3094, 0.453, 0.3412, 0.6035, 0.2999, 0.609, 0.4936, 1.405, 0.3027, 1.237, 0.3376, 1.171, 0.4126, 1.031, 0.4936, 1.017, 0.1594, 1.524, 0.3027, 1.237, 0.4936, 1.405, 0.3577, 1.454, 0.5265, 0.453, 0.5448, 0.7056, 0.4703, 0.7328, 0.04047, 1.558, 0.1594, 1.524, 0.3577, 1.454, 0.4936, 1.405, 0.05403, 1.527, 0.04828, 1.53, 0.0247, 1.542, 0.4936, 1.405, 0.729, 1.312, 0.8367, 1.528, 0.6363, 1.456, 0.2999, 0.609, 0.3412, 0.6035, 0.3685, 0.7332, 0.2938, 0.7078, 0.6363, 1.456, 0.8367, 1.528, 0.8966, 1.542, 0.7963, 1.494, 0.4936, 1.405, 0.4936, 1.405, 0.4936, 1.405, 0.2182, 1.481, 0.11, 1.511, 0.05403, 1.527, 0.4936, 1.405, 0.7963, 1.494, 0.6344, 1.446, 0.4936, 1.405, 0.6736, 0.9947, 0.6736, 0.6795, 0.9304, 0.731, 0.9295, 0.9947, 0.5448, 0.7056, 0.6736, 0.6795, 0.4177, 0.9947, 0.4703, 0.7328, 0.5448, 0.7056, 0.4177, 0.9947, 0.4177, 0.9947, 0.6736, 0.6795, 0.6736, 0.9947, 0.1736, 0.6818, 0.4236, 0.9947, 0.1736, 0.9947, 0.4236, 0.9947, 0.1736, 0.6818, 0.2938, 0.7078, 0.2938, 0.7078, 0.3685, 0.7332, 0.4236, 0.9947, 0.1736, 0.6818, 0.1736, 0.9947, 0.7674, 0.9947, 0.8074, 0.7254, 0.3913, 0.9947, 0.1736, 0.8468, 0.1736, 0.7885, 0.2505, 0.769, 0.4177, 0.9947, 0.1736, 0.7885, 0.1736, 0.8468, 0.8477, 0.9947, 0.9295, 0.9947, 0.9304, 0.731, 0.3376, 1.171, 0.3027, 1.237, 0.1915, 1.139, 0.1268, 1.081, 0.3243, 1.047, 0.4126, 1.031, 0.2679, 0.453, 0.5265, 0.453, 0.2505, 0.769, 0.4177, 0.9947, 0.2505, 0.769, 0.5265, 0.453, 0.4703, 0.7328, 0.1888, 1.171, 0.1915, 1.139, 0.3027, 1.237, 0.1594, 1.524, 1.021, 0.522, 1.077, 0.5237, 0.841, 0.4228, 0.7563, 0.4239, 0.6457, 0.5092, 0.644, 0.5105, 0.9486, 0.4202, 0.841, 0.4228, 1.077, 0.5237, 1.079, 0.5237, 0.008545, 1.1, 0.1268, 1.081, 0.1915, 1.139, 0.1888, 1.171, 0.1594, 1.524, 0.04709, 1.565, 0.2381, 0.4307, 0.6585, 0.4307, 0.7421, 0.3269, 0.7272, 0.2486, 0.2746, 0.2388, 0.3004, 0.1155, 0.2412, 0.4217, 0.2381, 0.4307, 0.2746, 0.2388, 1.021, 0.523, 1.021, 0.522, 0.644, 0.5105, 0.6424, 0.5118, 0.7017, 0.1255, 0.7272, 0.2486, 0.7421, 0.3269, 0.7477, 0.364, 1.079, 0.5237, 1.077, 0.5237, 1.08, 0.5248, 1.08, 0.5248, 1.077, 0.5237, 1.021, 0.522, 1.021, 0.523, 0.3004, 0.1155, 0.7017, 0.1255, 0.4892, 0.4217, 0.2412, 0.4217, 0.7477, 0.364, 0.6974, 0.4217, 0.4892, 0.4217, 0.7017, 0.1255, 0.04709, 1.565, 0.1594, 1.524, 0.04047, 1.558, 0.6564, 1.171, 0.5814, 1.032, 0.798, 1.07, 0.8038, 1.129, 0.6887, 1.231, 0.729, 1.312, 0.6887, 1.231, 0.8038, 1.129, 0.8073, 1.171, 0.8367, 1.528, 0.5942, 0.7719, 0.3094, 0.453, 0.5755, 0.453, 0.3094, 0.453, 0.5942, 0.7719, 0.4236, 0.9947, 0.3685, 0.7332, 0.3412, 0.6035, 0.0247, 1.542, 0.04828, 1.53, 0.02409, 1.535, 0.01953, 1.536, 0.7847, 0.4221, 0.7877, 0.4215, 1.059, 0.4218, 1.059, 0.4219, 1.059, 0.4221, 0.02409, 1.535, 0.04828, 1.53, 0.05403, 1.527, 0.05403, 1.527, 0.11, 1.511, 0.01953, 1.536, 0.02409, 1.535, 0.7563, 0.4239, 0.841, 0.4228, 0.7836, 0.3983, 0.6645, 0.425, 0.889, 0.3727, 0.7836, 0.3983, 0.841, 0.4228, 0.9486, 0.4202, 0.4335, 0.4222, 0.4318, 0.4209, 0.4321, 0.4211, 0.4335, 0.4222, 0.4321, 0.4211, 0.7877, 0.4215, 0.7847, 0.4221, 0.8828, 0.1732, 0.8775, 0.1749, 0.9446, 0.3482, 0.9504, 0.3475, 0.4335, 0.4222, 0.483, 0.4737, 0.4819, 0.4734, 0.4753, 0.4715, 0.432, 0.4214, 0.4313, 0.4206, 0.4318, 0.4209, 0.9446, 0.3482, 0.8775, 0.1749, 0.1947, 0.4032, 0.191, 0.4415, 0.8782, 0.1721, 0.2133, 0.1359, 0.1947, 0.4032, 0.8828, 0.1732, 0.432, 0.4214, 0.4753, 0.4715, 0.4675, 0.4692, 0.3539, 0.3781, 0.3611, 0.3796, 0.3614, 0.3797, 0.4313, 0.4206, 0.8846, 0.3692, 0.7229, 0.3724, 0.7836, 0.3983, 0.889, 0.3727, 0.6645, 0.425, 0.7836, 0.3983, 0.7229, 0.3724, 0.3539, 0.3781, 0.4675, 0.4692, 0.4936, 1.405, 0.1255, 0.4584, 0.07996, 0.4584, -0.03342, 0.8798, 0.4936, 1.405, -0.03342, 0.8798, 0.01953, 1.536, 0.11, 1.511, 0.2182, 1.481, 0.7877, 0.4215, 0.4321, 0.4211, 0.3865, 0.3849, 0.9334, 0.3789, 1.059, 0.4218, 0.9334, 0.3789, 1.0, 0.3778, 1.059, 0.4218, 1.059, 0.4218, 0.2216, 0.01624, 0.2133, 0.1359, 0.8782, 0.1721, 0.4321, 0.4211, 0.4318, 0.4209, 0.384, 0.3844, 0.3865, 0.3849, 0.4318, 0.4209, 0.3614, 0.3797, 0.3798, 0.3835, 0.384, 0.3844, 0.6652, -0.07687, 0.7372, 0.4213, 0.7367, 0.4584, 0.4935, 0.4584, 0.4933, -0.5237, 0.4935, 0.4584, 0.2533, 0.4584, 0.3364, -0.1157, 0.4933, -0.5237, 0.5562, 0.5285, 0.5555, 0.5082, -0.1005, 0.5069, 0.5661, 0.8331, 0.3364, -0.1157, 0.2533, 0.4584, 0.2347, 0.4584, 0.164, 0.3324, -0.0106, 0.4703, -0.007904, 0.4709, 0.1947, 0.4032, 0.2133, 0.1359, 0.2216, 0.01624, 0.113, -0.009537, -0.0007629, 0.6393, -0.0762, 0.2014, 0.3907, 0.4052, 0.191, 0.4415, 0.1947, 0.4032, -0.007904, 0.4709, -0.004669, 0.4719, 0.1883, 0.4694, 0.3907, 0.4052, -0.0762, 0.2014, 0.4259, 0.2108, 0.07996, 0.4584, 0.1255, 0.4584, 0.0986, 0.3891, 0.164, 0.3324, 0.2347, 0.4584, 0.1433, 0.4584, 0.131, 0.4584, 0.6692, 0.79, 0.6662, 0.8476, 0.4446, 0.9947, 0.4236, 0.9947, 0.5942, 0.7719, 0.8763, 0.9569, 0.8994, 1.044, 0.8038, 1.129, 0.798, 1.07, 0.7859, 0.9481, 0.7859, 0.9481, 0.7362, 0.4867, 0.7446, 0.4718, 0.8763, 0.9569, 0.8073, 1.171, 0.8038, 1.129, 0.8994, 1.044, 0.9534, 1.26, 0.9559, 1.404, 0.945, 1.566, 0.8367, 1.528, 0.7333, 0.2132, 0.7289, 0.2005, 0.7111, 0.1154, 0.347, 0.2074, 0.2688, 0.2055, 0.2849, 0.1266, 0.7111, 0.1154, 0.7289, 0.2005, 0.651, 0.2148, 0.347, 0.2074, 0.2849, 0.1266, 0.7367, 0.4584, 0.7372, 0.4213, 0.7446, 0.4718, 0.7362, 0.4867, 0.211, 0.5184, 0.4361, 0.8432, 0.2676, 0.843, 0.2587, 0.8381, 0.1511, 0.03322, 0.3587, 0.04025, 0.6079, 0.3036, 0.3557, 0.5201, 0.3482, 0.5147, 0.2688, 0.2055, 0.2598, 0.2411, 0.2849, 0.1266, 0.8966, 1.542, 0.8367, 1.528, 0.945, 1.566, 0.9461, 1.565, 0.9345, 0.5141, 1.003, 0.9618, 0.8559, 0.9042, -0.04182, 0.5056, 0.9534, 1.26, 0.8994, 1.044, 0.9487, 1.0, 0.9516, 1.159, 0.8763, 0.9569, 0.7446, 0.4718, 0.8226, 0.3324, 0.9496, 0.8282, 0.9486, 0.9639, 0.9486, 0.9639, 0.9487, 1.0, 0.8994, 1.044, 0.8763, 0.9569, 0.651, 0.2148, 0.7289, 0.2005, 0.7323, 0.2168, 0.739, 0.2385, 0.7423, 0.2542, 0.7323, 0.2168, 0.7289, 0.2005, 0.7333, 0.2132, 0.8226, 0.3324, 0.7446, 0.4718, 0.7372, 0.4213, 0.6652, -0.07687, 0.7248, 0.2538, 0.7423, 0.2542, 0.739, 0.2385, 0.3953, 0.2464, 0.7248, 0.2538, 0.739, 0.2385, 0.5974, 0.2417, 0.6344, 1.446, 0.7963, 1.494, 0.9668, 1.544, 0.521, 1.413, 0.8966, 1.542, 0.9461, 1.565, 0.9668, 1.544, 0.7963, 1.494, 0.6736, 0.8427, 0.6662, 0.8476, 0.6692, 0.79, 0.6736, 0.7911, 0.9236, 0.9947, 0.9026, 0.9947, 0.6736, 0.8427, 0.6736, 0.7911, 0.7911, 0.7617, 0.9236, 0.7334, 0.9853, 0.9674, 0.9487, 1.0, 0.9486, 0.9639, 0.9486, 0.9639, 0.9496, 0.8282, 0.9853, 0.9674, 0.9516, 1.159, 0.9487, 1.0, 0.9853, 0.9674, 0.9559, 1.404, 0.9534, 1.26, 0.8074, 0.7254, 0.7674, 0.9947, 0.9236, 0.9947, 0.9236, 0.7334, 0.4933, -0.5237, 0.06519, 0.03813, 0.2639, -0.4927, -0.01102, 0.4719, -0.007904, 0.4709, -0.0106, 0.4703, -0.004669, 0.4719, -0.007904, 0.4709, -0.01102, 0.4719, 0.6543, 0.9639, 0.653, 0.9692, 0.5382, 0.9692, 0.3308, 0.9692, 0.3005, 0.7789, 0.2504, 0.4643, 0.2504, 0.4643, 0.7386, 0.466, 0.6699, 0.8979, 0.6543, 0.9639, 0.3364, -0.1157, 0.164, 0.3324, 0.06519, 0.03813, 0.4933, -0.5237, 0.2006, 0.628, 0.2324, 0.628, 0.2022, 0.6192, 0.2261, 0.2159, 0.75, 0.007919, 0.4784, 0.2159, 0.204, 0.6144, 0.2324, 0.6229, 0.2023, 0.6229, 0.2022, 0.6192, 0.204, 0.6144, 0.2023, 0.6229, 0.2006, 0.628, 0.5098, -0.5332, 0.4933, -0.5663, 0.5121, -0.5206, 0.4933, -0.5663, 0.4936, 1.405, 0.5121, -0.5206, 0.4933, -0.5663, 0.5098, -0.5332, 0.507, -0.5486, 0.1255, 0.4584, 0.4936, 1.405, 0.4933, -0.5663, 0.0986, 0.3891, 0.4259, 0.2108, -0.0762, 0.2014, 0.4365, 0.1524, 0.4933, -0.5663, 0.05307, 0.003723, 0.0986, 0.3891, 1.097, 0.4593, 0.4365, 0.1524, 1.15, 0.2981, 0.4259, 0.2108, 0.4365, 0.1524, 1.097, 0.4593, 0.3907, 0.4052, 0.4933, -0.5663, 0.2574, -0.5327, 0.05307, 0.003723, 0.507, -0.5486, 0.5163, -0.5621, 0.4933, -0.5663, 0.4656, 0.03445, 0.4638, 0.03409, 0.8846, 0.3692, 0.889, 0.3727, 0.9486, 0.4202, 1.079, 0.5237, 1.08, 0.5248, 1.08, 0.5248, 0.5613, 0.0528, 0.4656, 0.03445, 1.0, 0.3778, 0.5668, 0.05385, 0.5613, 0.0528, 1.08, 0.5248, 1.059, 0.4221, 0.1736, 0.9947, 0.1736, 0.8468, 0.3913, 0.9947, 0.6585, 0.4307, 0.4994, 0.628, 0.7994, 0.628, 0.7421, 0.3269, 0.7477, 0.364, 0.7421, 0.3269, 0.7994, 0.628, 0.7977, 0.6228, 0.0, 0.0, 0.0, 0.0, 0.0, 0.0, 0.0, 0.0, 0.7267, 0.4769, 0.9744, 0.4043, 0.9744, 0.5456, 0.7267, 0.5456, 0.8477, 0.9947, 0.1736, 0.8468, 0.1736, 0.9947, 0.7977, 0.6228, 0.5218, 0.6228, 0.6974, 0.4217, 0.7477, 0.364, 0.9744, 0.4043, 0.2261, 0.3062, 0.2261, 0.5456, 0.9744, 0.5456, 0.6543, 0.9639, 0.6699, 0.8979, 0.6586, 0.9692, 0.6586, 0.9692, 0.653, 0.9692, 0.6543, 0.9639, 0.4933, -0.5237, 0.5894, -0.5107, 0.6453, -0.3242, 0.3482, 0.5147, 0.3557, 0.5201, 0.3518, 0.5235, 0.8559, 0.9042, 1.003, 0.9618, 1.004, 0.9699, 0.2587, 0.8381, 0.2676, 0.843, 0.2595, 0.843, 0.8987, 0.3398, 0.4972, 0.3553, 0.3939, 0.4008, 1.041, 0.3828, 1.016, 0.8798, 0.4936, 1.405, 0.521, 1.413, 0.9668, 1.544, 0.5098, -0.5332, 0.5121, -0.5206, 0.8854, 0.3891, 0.6642, -0.345, 0.507, -0.5486, 0.8854, 0.3891, 0.4936, 1.405, 1.016, 0.8798, 0.9722, 0.3365, 0.8987, 0.3398, 1.041, 0.3828, 0.5121, -0.5206, 0.4936, 1.405, 0.8854, 0.3891, 0.6642, -0.345, 0.5996, -0.5469, 0.5163, -0.5621, 0.507, -0.5486, 0.3939, 0.4008, 0.4972, 0.3553, 0.4937, 0.3554, 0.8858, 0.1661, -0.001816, 0.4878, 0.1067, 0.00354, 0.6453, -0.3242, 0.5894, -0.5107, 0.6613, -0.501, 0.7313, -0.2114, 1.04, 0.7302, 0.9465, 0.2784, 1.115, 0.2946, 0.6642, -0.345, 0.8854, 0.3891, 0.9012, 0.2626, 0.7937, -0.1773, 0.7937, -0.1773, 0.6927, -0.5299, 0.5996, -0.5469, 0.6642, -0.345, 0.4846, 0.4848, 0.3939, 0.4008, 0.3361, 0.3608, 0.3309, 0.3597, 0.3114, 0.3558, 0.3051, 0.3545, 0.3389, 0.3614, 0.3361, 0.3608, 0.3939, 0.4008, -0.001816, 0.4878, 0.8858, 0.1661, 1.004, 0.4492, 0.7834, 0.4576, 0.3939, 0.4008, 0.4937, 0.3554, 0.3389, 0.3614, 0.7313, -0.2114, 0.6613, -0.501, 0.7227, -0.4927, 0.9214, 0.03813, 0.9465, 0.2784, 1.04, 0.7302, 0.6008, 0.2451, 0.7331, -0.5225, 0.6927, -0.5299, 0.7937, -0.1773, 0.9335, 0.003723, 0.6467, 0.497, 0.6008, 0.2451, 1.04, 0.7302, 0.7937, -0.1773, 0.9012, 0.2626, 0.9335, 0.003723, 0.7313, -0.2114, 0.9214, 0.03813, 0.8226, 0.3324, 0.6652, -0.07687, 0.4933, -0.5237, 0.6453, -0.3242, -0.06198, 0.5508, -0.1006, 0.3924, 0.6467, 0.497, 0.6467, 0.497, -0.1006, 0.3924, -0.1018, 0.3875, 0.6008, 0.2451, 0.5, 0.5381, 0.75, 0.5381, 0.75, 0.939, 0.5, 0.9866, 0.5028, 0.02129, 0.5085, 0.02225, 0.9722, 0.3365, 1.041, 0.3828, 1.067, 0.4802, 1.069, 0.4854, 1.069, 0.4854, 0.4341, 0.009766, 0.5028, 0.02129, 0.6736, 0.9947, 0.4446, 0.9947, 0.6662, 0.8476, 0.6736, 0.8427, 0.6736, 0.8427, 0.9026, 0.9947, 0.6736, 0.9947, -0.1617, 0.01576, 1.069, 0.4854, 0.9098, 0.4852, 0.4846, 0.4848, 0.3051, 0.3545, -0.1617, 0.01576, 0.401, 0.004227, 1.069, 0.4854, 0.403, 0.004547, 0.4341, 0.009766, 1.069, 0.4854, 0.401, 0.004227, 0.403, 0.004547, 1.069, 0.4854, 0.3122, 0.2483, 0.2584, 0.2473, 0.1277, 0.8951, 0.3122, 0.2483, 0.1277, 0.8951, 0.7248, 0.2538, 0.3953, 0.2464, 0.8739, 0.8938, 0.7423, 0.2542, 0.7248, 0.2538, 0.1277, 0.8951, 0.7736, 0.5456, 0.5236, 0.5456, 0.5236, 0.2159, 0.7736, 0.2159, 0.7323, 0.2168, 0.7423, 0.2542, 0.8739, 0.8938, 0.2584, 0.2473, 0.2598, 0.2411, 0.2688, 0.2055, 0.1277, 0.8951, 0.0, 0.0, 0.0, 0.0, 0.0, 0.0, 0.0, 0.0, 0.2736, 0.5456, 0.02361, 0.5456, 0.02361, 0.2159, 0.2736, 0.2159, 0.5, 0.007919, 0.2736, 0.2159, 0.02361, 0.2159, 0.5, 0.007919, 0.5236, 0.2159, 0.2736, 0.2159, 0.5, 0.007919, 0.7736, 0.2159, 0.5236, 0.2159, 0.5, 0.007919, 0.02361, 0.2159, 0.7736, 0.2159, 0.02361, 0.5456, 0.7736, 0.5456, 0.7736, 0.2159, 0.02361, 0.2159, 0.651, 0.2148, 0.7323, 0.2168, 0.8739, 0.8938, 0.347, 0.2074, 0.8739, 0.8938, 0.1277, 0.8951, 0.2688, 0.2055, 0.347, 0.2074, 0.4784, 0.2159, 0.4784, 0.5456, 0.2261, 0.5456, 0.2261, 0.3062, 0.2261, 0.2159, 0.7977, 0.6228, 0.7994, 0.628, 0.8502, 0.8947, 0.2006, 0.628, 0.2023, 0.6229, 0.1498, 0.8947, 0.1498, 0.8947, 0.3448, 0.6228, 0.5218, 0.6228, 0.7977, 0.6228, 0.8502, 0.8947, 0.2324, 0.6229, 0.3448, 0.6228, 0.1498, 0.8947, 0.2023, 0.6229, 0.8502, 0.8947, 0.7994, 0.628, 0.4994, 0.628, 0.2324, 0.628, 0.2006, 0.628, 0.1498, 0.8947, 0.4656, 0.03445, -0.04272, 0.04436, -0.08051, 0.0296, 0.4638, 0.03409, 0.5668, 0.05385, -0.04272, 0.04436, 0.5424, 0.03558, -0.04272, 0.04436, 0.4656, 0.03445, 0.5424, 0.03558, 0.4656, 0.03445, 0.5613, 0.0528, 0.5424, 0.03558, 0.5613, 0.0528, 0.5668, 0.05385, 0.5424, 0.03558, 0.5, 0.6095, 0.5, 0.3831, 0.8107, 0.5779, 0.7275, 0.5864, 0.6302, 0.5963, 0.6927, -0.5299, 0.7331, -0.5225, 0.7292, -0.5327, 0.4933, -0.5663, 0.5163, -0.5621, 0.5996, -0.5469, -0.1018, 0.3875, -0.1006, 0.3924, -0.1154, 0.3903, -0.1006, 0.3924, -0.06198, 0.5508, -0.1154, 0.3903, 0.8107, 0.5779, 0.5, 0.3831, 0.8195, 0.4101, -0.1617, 0.01576, -0.1219, 0.0304, 0.403, 0.004547, 0.401, 0.004227, 0.4821, 0.004364, -0.1219, 0.0304, 0.5085, 0.02225, 0.403, 0.004547, -0.1219, 0.0304, 0.4821, 0.004364, 0.4821, 0.004364, 0.5028, 0.02129, 0.4341, 0.009766, 0.403, 0.004547, 0.4821, 0.004364, 0.5085, 0.02225, 0.5028, 0.02129, 0.5, 0.6095, 0.1805, 0.4101, 0.5, 0.3831, 0.1893, 0.5779, 0.1805, 0.4101, 0.5, 0.6095, 0.0, 0.0, 0.0, 0.0, 0.0, 0.0, 0.0, 0.0, 0.0, 0.0, 0.0, 0.0, 0.0, 0.0, 0.0, 0.0, 0.5012, 1.0, 0.00119, 0.5, 0.5012, 0.0, 0.5553, 0.05409, 1.001, 0.5, 0.5554, 0.9458, 0.4581, 0.9581, 0.0, 0.5, 0.4581, 0.04192, 0.5, 0.0, 0.6041, 0.1041, 1.0, 0.5, 0.5, 1.0])
me_heh0_027.materials.append(mat_ship1_1)
me_heh0_027.materials.append(mat_ship1_5)
me_heh0_027.materials.append(mat_ship1_3)
me_heh0_027.materials.append(mat_ship1_2)
me_heh0_027.materials.append(mat_ship1_4)
me_heh0_027.materials.append(mat_black_002)
me_heh0_027.materials.append(mat_glow04)
me_heh0_027.materials.append(mat_gray)
me_heh0_027.use_remesh_preserve_volume = False
me_heh0_027.use_remesh_preserve_attributes = False
me_heh0_027.use_mirror_vertex_groups = False
me_heh0_027.update()

# ---- objects
ob_cylinder = bpy.data.objects.new('Cylinder', me_cylinder)
ob_newpyro = bpy.data.objects.new('NewPyro', me_cube)
ob_gun_7 = bpy.data.objects.new('gun_7', None)
ob_gun_6 = bpy.data.objects.new('gun_6', None)
ob_gun_5 = bpy.data.objects.new('gun_5', None)
ob_gun_4 = bpy.data.objects.new('gun_4', None)
ob_gun_3 = bpy.data.objects.new('gun_3', None)
ob_gun_2 = bpy.data.objects.new('gun_2', None)
ob_gun_1 = bpy.data.objects.new('gun_1', None)
ob_gun_0 = bpy.data.objects.new('gun_0', None)
ob_oldpyro = bpy.data.objects.new('OldPyro', me_heh0_027)
ob_gun7 = bpy.data.objects.new('gun7', None)
ob_gun6 = bpy.data.objects.new('gun6', None)
ob_gun5 = bpy.data.objects.new('gun5', None)
ob_gun4 = bpy.data.objects.new('gun4', None)
ob_gun3 = bpy.data.objects.new('gun3', None)
ob_gun2 = bpy.data.objects.new('gun2', None)
ob_gun1 = bpy.data.objects.new('gun1', None)
ob_gun0 = bpy.data.objects.new('gun0', None)
ob_lamp = bpy.data.objects.new('Lamp', light_lamp)
ob_camera = bpy.data.objects.new('Camera', cam_camera)

# ---- transforms, parenting, visibility, modifiers, constraints
ob_cylinder.location = (0.0, 0.0, 1.479)
ob_cylinder.hide_viewport = True
ob_cylinder.lineart.crease_threshold = 0.0
ob_newpyro.location = (0.0, 0.0, 0.0)
ob_newpyro.lineart.crease_threshold = 0.0
ob_gun_7.parent = ob_newpyro
ob_gun_7.location = (0.0, 2.885, -1.109)
ob_gun_7.empty_image_offset = (0.0, 0.0)
ob_gun_7.lineart.crease_threshold = 0.0
ob_gun_6.parent = ob_newpyro
ob_gun_6.location = (0.0, -2.651, -1.109)
ob_gun_6.empty_image_offset = (0.0, 0.0)
ob_gun_6.lineart.crease_threshold = 0.0
ob_gun_5.parent = ob_newpyro
ob_gun_5.location = (2.21, 1.19, 0.2961)
ob_gun_5.empty_image_offset = (0.0, 0.0)
ob_gun_5.lineart.crease_threshold = 0.0
ob_gun_4.parent = ob_newpyro
ob_gun_4.location = (-2.21, 1.19, 0.2961)
ob_gun_4.empty_image_offset = (0.0, 0.0)
ob_gun_4.lineart.crease_threshold = 0.0
ob_gun_3.parent = ob_newpyro
ob_gun_3.location = (3.574, -2.648, -1.812)
ob_gun_3.empty_image_offset = (0.0, 0.0)
ob_gun_3.lineart.crease_threshold = 0.0
ob_gun_2.parent = ob_newpyro
ob_gun_2.location = (-3.574, -2.648, -1.812)
ob_gun_2.empty_image_offset = (0.0, 0.0)
ob_gun_2.lineart.crease_threshold = 0.0
ob_gun_1.parent = ob_newpyro
ob_gun_1.location = (1.92, -1.169, -0.9755)
ob_gun_1.empty_image_offset = (0.0, 0.0)
ob_gun_1.lineart.crease_threshold = 0.0
ob_gun_0.parent = ob_newpyro
ob_gun_0.location = (-1.92, -1.169, -0.9755)
ob_gun_0.empty_image_offset = (0.0, 0.0)
ob_gun_0.lineart.crease_threshold = 0.0
ob_oldpyro.location = (0.0, 0.0, 0.0)
ob_oldpyro.lineart.crease_threshold = 0.0
ob_gun7.parent = ob_oldpyro
ob_gun7.location = (0.02454, 2.912, -1.338)
ob_gun7.rotation_euler = (0.0, 0.0, 3.142)
ob_gun7.empty_display_type = 'ARROWS'
ob_gun7.empty_image_offset = (0.0, 0.0)
ob_gun7.lineart.crease_threshold = 0.0
ob_gun6.parent = ob_oldpyro
ob_gun6.location = (-0.02454, -2.823, -1.338)
ob_gun6.rotation_euler = (0.0, 0.0, 3.142)
ob_gun6.empty_display_type = 'ARROWS'
ob_gun6.empty_image_offset = (0.0, 0.0)
ob_gun6.lineart.crease_threshold = 0.0
ob_gun5.parent = ob_oldpyro
ob_gun5.location = (2.393, 1.395, -0.002823)
ob_gun5.rotation_euler = (0.0, 0.0, 3.142)
ob_gun5.empty_display_type = 'ARROWS'
ob_gun5.empty_image_offset = (0.0, 0.0)
ob_gun5.lineart.crease_threshold = 0.0
ob_gun4.parent = ob_oldpyro
ob_gun4.location = (-2.335, 1.395, -0.002823)
ob_gun4.rotation_euler = (0.0, 0.0, 3.142)
ob_gun4.empty_display_type = 'ARROWS'
ob_gun4.empty_image_offset = (0.0, 0.0)
ob_gun4.lineart.crease_threshold = 0.0
ob_gun3.parent = ob_oldpyro
ob_gun3.location = (3.41, -2.263, -1.804)
ob_gun3.rotation_euler = (0.0, 0.0, 3.142)
ob_gun3.empty_display_type = 'ARROWS'
ob_gun3.empty_image_offset = (0.0, 0.0)
ob_gun3.lineart.crease_threshold = 0.0
ob_gun2.parent = ob_oldpyro
ob_gun2.location = (-3.388, -2.261, -1.808)
ob_gun2.rotation_euler = (0.0, 0.0, 3.142)
ob_gun2.empty_display_type = 'ARROWS'
ob_gun2.empty_image_offset = (0.0, 0.0)
ob_gun2.lineart.crease_threshold = 0.0
ob_gun1.parent = ob_oldpyro
ob_gun1.location = (2.25, -0.5254, -0.9139)
ob_gun1.rotation_euler = (0.0, 0.0, 3.142)
ob_gun1.empty_display_type = 'ARROWS'
ob_gun1.empty_image_offset = (0.0, 0.0)
ob_gun1.lineart.crease_threshold = 0.0
ob_gun0.parent = ob_oldpyro
ob_gun0.location = (-2.228, -0.5456, -0.9117)
ob_gun0.rotation_euler = (0.0, 0.0, 3.142)
ob_gun0.empty_display_type = 'ARROWS'
ob_gun0.empty_image_offset = (0.0, 0.0)
ob_gun0.lineart.crease_threshold = 0.0
ob_lamp.location = (1.824, -2.696, 2.479)
ob_lamp.rotation_euler = (0.6503, 0.05522, 1.866)
ob_lamp.lock_rotations_4d = False
ob_lamp.empty_display_type = 'ARROWS'
ob_lamp.color = (0.0, 0.0, 0.0, 0.0)
ob_lamp.lineart.crease_threshold = 0.0
ob_camera.location = (6.544, -16.48, 8.085)
ob_camera.rotation_euler = (1.143, -0.01333, 0.3925)
ob_camera.lock_rotations_4d = False
ob_camera.empty_display_type = 'ARROWS'
ob_camera.color = (0.0, 0.0, 0.0, 0.0)
ob_camera.display_type = 'WIRE'
ob_camera.lineart.crease_threshold = 0.0

# ---- collection membership
col_collection_1.objects.link(ob_cylinder)
col_collection_1.objects.link(ob_newpyro)
col_collection_1.objects.link(ob_gun_7)
col_collection_1.objects.link(ob_gun_6)
col_collection_1.objects.link(ob_gun_5)
col_collection_1.objects.link(ob_gun_4)
col_collection_1.objects.link(ob_gun_3)
col_collection_1.objects.link(ob_gun_2)
col_collection_1.objects.link(ob_gun_1)
col_collection_1.objects.link(ob_gun_0)
col_collection_1.objects.link(ob_oldpyro)
col_collection_1.objects.link(ob_gun7)
col_collection_1.objects.link(ob_gun6)
col_collection_1.objects.link(ob_gun5)
col_collection_1.objects.link(ob_gun4)
col_collection_1.objects.link(ob_gun3)
col_collection_1.objects.link(ob_gun2)
col_collection_1.objects.link(ob_gun1)
col_collection_1.objects.link(ob_gun0)
col_collection_1.objects.link(ob_lamp)
col_collection_1.objects.link(ob_camera)

# ---- scene / render settings (as saved in the file)
scene.camera = ob_camera
scene.frame_start = 0; scene.frame_end = 4; scene.frame_set(4)
scene.render.engine = 'BLENDER_EEVEE_NEXT'
scene.render.resolution_percentage = 50
scene.render.dither_intensity = 0.0
scene.cycles.use_denoising = False
scene.cycles.samples = 128
scene.cycles.sampling_pattern = 'TABULATED_SOBOL'
scene.cycles.light_sampling_threshold = 0.0
scene.cycles.use_adaptive_sampling = False
scene.cycles.use_light_tree = False
scene.cycles.blur_glossy = 0.0
scene.cycles.sample_clamp_indirect = 0.0
scene.view_settings.view_transform = 'Standard'
bpy.context.view_layer.update()
